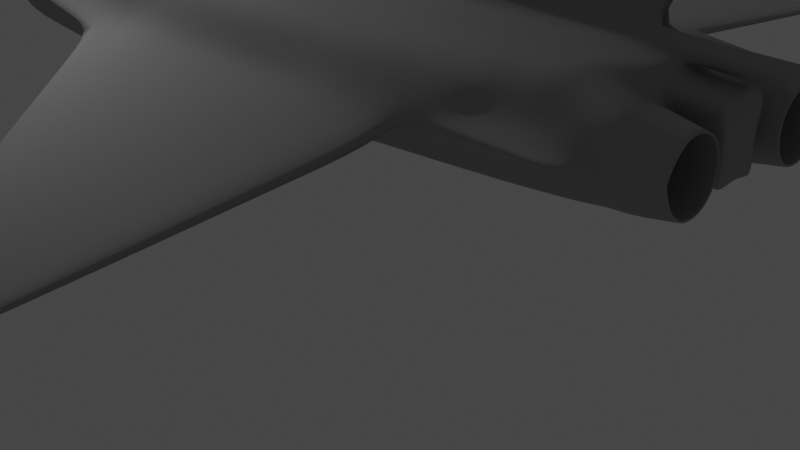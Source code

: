 # Source: rafale.blend  (saved by Blender 2.80.40; exported with 4.5.12 LTS)
import bpy
from mathutils import Matrix  # noqa: F401  (used for matrix-valued properties, if any)

bpy.ops.wm.read_factory_settings(use_empty=True)
scene = bpy.context.scene
scene.name = 'Scene'

# ---- collections
col_collection = bpy.data.collections.new('Collection'); scene.collection.children.link(col_collection)

# ---- materials (node trees are filled in below, after node groups)
mat_fuselage = bpy.data.materials.new('Fuselage')
mat_fuselage.use_transparent_shadow = False
mat_fuselage.roughness = 0.25

# ---- material node trees
mat_fuselage.use_nodes = True; mat_fuselage.node_tree.nodes.clear()
_N = mat_fuselage.node_tree.nodes; _L = mat_fuselage.node_tree.links
n0 = _N.new('ShaderNodeOutputMaterial'); n0.name = 'Material Output'; n0.location = (300, 300)
n1 = _N.new('ShaderNodeBsdfPrincipled'); n1.name = 'Principled BSDF'; n1.location = (10, 300)
n1.distribution = 'GGX'
n1.subsurface_method = 'BURLEY'
n1.inputs[0].default_value = (0.3424, 0.3424, 0.3424, 1.0)
n1.inputs[2].default_value = 0.8
n1.inputs[3].default_value = 1.45
_L.new(n1.outputs[0], n0.inputs[0])
n0.is_active_output = True

# ---- world
world_world = bpy.data.worlds.new('World'); scene.world = world_world
world_world.use_nodes = True; world_world.node_tree.nodes.clear()
_N = world_world.node_tree.nodes; _L = world_world.node_tree.links
n0 = _N.new('ShaderNodeOutputWorld'); n0.name = 'World Output'; n0.location = (300, 300)
n1 = _N.new('ShaderNodeBackground'); n1.name = 'Background'; n1.location = (10, 300)
n1.inputs[0].default_value = (0.05088, 0.05088, 0.05088, 1.0)
_L.new(n1.outputs[0], n0.inputs[0])
n0.is_active_output = True
world_world.color = (0.05088, 0.05088, 0.05088)
world_world.use_sun_shadow = False
world_world.sun_shadow_jitter_overblur = 0.0

# ---- cameras
cam_camera = bpy.data.cameras.new('Camera')
cam_camera.clip_end = 100.0
cam_camera.ortho_scale = 7.314
cam_camera.dof.focus_distance = 0.0
cam_camera.dof.aperture_fstop = 128.0

# ---- lights
light_light = bpy.data.lights.new('Light', 'POINT')
light_light.transmission_factor = 0.0
light_light.cutoff_distance = 30.0
light_light.energy = 1000.0
light_light.shadow_buffer_clip_start = 1.001
light_light.shadow_soft_size = 0.1
light_light.shadow_maximum_resolution = 0.006
light_light.use_absolute_resolution = True

# ---- meshes
me_circle_005 = bpy.data.meshes.new('Circle.005')
me_circle_005.from_pydata([(0.0, 1.0, 0.0), (-0.3827, 0.9239, 0.0), (-0.7071, 0.7071, 0.0), (-0.9239, 0.3827, 0.0), (-1.0, 0.0, 0.0), (1.0, 0.0, 0.0), (0.9239, 0.3827, 0.0), (0.7071, 0.7071, 0.0), (0.3827, 0.9239, 0.0), (0.2621, 0.04859, -4.121), (0.2435, 0.04489, -4.121), (0.2278, 0.03436, -4.121), (0.2172, 0.01859, -4.121), (0.2135, 0.0, -4.121), (0.3107, 0.0, -4.121), (0.307, 0.01859, -4.121), (0.2965, 0.03436, -4.121), (0.2807, 0.04489, -4.121), (0.4486, 0.0, -3.297), (0.5864, 0.0, -2.473), (0.7243, 0.0, -1.648), (0.8621, 0.0, -0.8242), (-0.7573, 0.0, -0.8242), (-0.5146, 0.0, -1.648), (-0.2719, 0.0, -2.473), (-0.02916, 0.0, -3.297), (0.4304, 0.09141, -3.297), (0.5538, 0.1642, -2.473), (0.6771, 0.237, -1.648), (0.8005, 0.3099, -0.8242), (0.3786, 0.1689, -3.297), (0.4607, 0.3035, -2.473), (0.5429, 0.438, -1.648), (0.625, 0.5726, -0.8242), (0.3011, 0.2207, -3.297), (0.3215, 0.3965, -2.473), (0.3419, 0.5723, -1.648), (0.3623, 0.7481, -0.8242), (0.05243, 0.8097, -0.8242), (0.1049, 0.6194, -1.648), (0.1573, 0.4292, -2.473), (0.2097, 0.2389, -3.297), (0.1183, 0.2207, -3.297), (-0.006948, 0.3965, -2.473), (-0.1322, 0.5723, -1.648), (-0.2574, 0.7481, -0.8242), (0.0408, 0.1689, -3.297), (-0.1462, 0.3035, -2.473), (-0.3332, 0.438, -1.648), (-0.5201, 0.5726, -0.8242), (-0.01098, 0.09141, -3.297), (-0.2392, 0.1642, -2.473), (-0.4674, 0.237, -1.648), (-0.6957, 0.3099, -0.8242), (-0.03892, 1.255, 1.563), (-0.5193, 1.16, 1.563), (-0.9265, 0.8876, 1.563), (-1.199, 0.4803, 1.563), (-1.294, 0.0, 1.563), (1.216, 0.0, 1.563), (1.121, 0.4803, 1.563), (0.8486, 0.8876, 1.563), (0.4414, 1.16, 1.563), (-0.01347, 2.334, 7.062), (-0.5356, 2.778, 7.098), (-1.084, 1.697, 7.265), (-1.356, 1.319, 7.13), (1.706, 0.0, 6.949), (1.176, 0.9358, 6.979), (0.7054, 1.264, 7.009), (0.2507, 1.813, 7.04), (1.198, 0.4974, 2.533), (1.302, 0.0, 2.531), (0.9134, 0.9194, 2.539), (0.4845, 1.198, 2.548), (-0.5631, 1.444, 2.581), (-0.08532, 1.455, 2.564), (-0.9473, 1.007, 2.579), (-1.358, 0.6718, 2.552), (-1.59, 0.0, 2.459), (1.355, 0.4797, 5.11), (1.061, 0.9127, 5.121), (0.616, 1.196, 5.137), (-0.5731, 1.926, 5.149), (-0.9949, 1.304, 5.165), (-1.277, 1.027, 5.171), (1.597, 0.0, 5.099), (-0.005557, 1.79, 5.151), (-0.8113, 2.255, 7.249), (-0.3123, 2.597, 7.082), (0.08446, 2.493, 9.679), (-0.8277, 3.543, 9.885), (-1.223, 1.971, 9.624), (-1.383, 1.319, 9.481), (1.933, 0.0, 9.286), (1.321, 0.9399, 9.321), (0.8845, 1.288, 9.349), (0.4366, 1.817, 9.379), (-0.9112, 2.687, 9.853), (-0.4035, 3.543, 9.858), (-1.317, 1.371, 12.89), (-2.818, 0.0, 14.12), (-2.219, 0.8622, 13.59), (-1.757, 1.087, 13.31), (-2.621, 0.5709, 13.91), (-2.344, 0.0, 15.96), (-1.795, 0.0, 17.98), (-1.272, 0.0, 20.75), (-1.087, 0.0, 23.28), (-1.327, 0.0, 25.2), (-1.817, 0.0, 27.01), (-2.259, 0.0, 27.86), (-4.178, 0.0, 31.05), (-4.827, 0.0, 32.03), (-5.905, 0.0, 33.83), (-7.438, 0.0, 36.28), (-7.651, 0.0, 36.74), (-7.62, 0.0, 37.31), (-6.93, 0.0, 38.78), (-5.871, 0.0, 38.13), (-5.918, 0.0, 37.42), (-1.176, 1.16, 15.9), (-1.086, 0.7892, 17.93), (-0.9942, 0.5476, 19.03), (-0.8053, 0.4548, 20.7), (-0.4727, 0.4553, 25.29), (-0.3861, 0.4553, 26.9), (-1.813, 0.855, 15.87), (-1.447, 1.006, 15.85), (-2.232, 0.5175, 15.93), (-1.507, 0.4715, 17.95), (-1.3, 0.613, 17.95), (-1.693, 0.2736, 17.98), (-1.34, 0.3918, 19.04), (-1.186, 0.4898, 19.04), (-1.477, 0.2242, 19.05), (-1.561, 0.0, 19.09), (-1.119, 0.2954, 20.73), (-0.9304, 0.407, 20.73), (-1.219, 0.1141, 20.74), (-0.9298, 0.2954, 23.27), (-0.7411, 0.407, 23.26), (-1.029, 0.1141, 23.28), (-0.6679, 0.4551, 23.26), (-0.9872, 0.1806, 25.29), (-0.8334, 0.2755, 26.94), (-0.6275, 0.2352, 30.78), (-0.5722, 0.2075, 31.81), (-0.5346, 0.1056, 32.69), (-0.8213, 0.2883, 25.29), (-0.6326, 0.3999, 25.29), (-0.6783, 0.3289, 26.93), (-0.5446, 0.4027, 26.93), (-0.1079, 0.7477, 30.86), (-0.4727, 0.3148, 30.77), (-0.339, 0.3885, 30.76), (-0.07785, 0.7477, 31.86), (-0.4174, 0.3148, 31.8), (-0.2838, 0.3885, 31.79), (-1.164, 0.2396, 26.95), (-4.353, 0.1905, 32.26), (-1.396, 0.318, 27.82), (-3.74, 0.1905, 31.28), (-5.858, 0.1141, 34.47), (-7.268, 0.1023, 36.41), (-7.492, 0.1023, 36.76), (-0.7875, 0.2727, 27.79), (-1.491, 0.0, 25.91), (-1.199, 0.2086, 26.01), (-5.976, 0.1056, 36.5), (-7.463, 0.1023, 37.3), (-6.851, 0.1023, 38.56), (-5.887, 0.1023, 37.95), (-5.964, 0.1023, 36.71), (-5.919, 0.1023, 37.37), (-0.675, 0.1023, 33.09), (-0.5661, 0.0745, 33.08), (-0.454, 0.1023, 34.11), (-5.966, 0.0, 36.7), (-0.03021, 0.7477, 32.74), (-0.3698, 0.3148, 32.68), (-0.2133, 0.4191, 32.67), (0.04716, 0.7477, 34.08), (-0.2881, 0.3148, 34.1), (-0.05648, 0.2794, 34.1), (0.9163, 5.27, 17.61), (0.8121, 5.27, 20.58), (0.8978, 5.27, 23.26), (1.067, 5.27, 25.94), (1.354, 5.271, 29.77), (1.225, 5.27, 19.11), (1.457, 5.27, 21.3), (1.621, 5.27, 23.44), (1.684, 5.27, 25.53), (1.691, 5.27, 27.79), (1.667, 5.27, 29.77), (2.216, 14.53, 26.93), (2.149, 14.53, 27.58), (2.158, 14.53, 28.17), (2.199, 14.53, 28.75), (2.275, 14.53, 29.59), (2.321, 14.53, 27.26), (2.391, 14.53, 27.73), (2.435, 14.53, 28.2), (2.441, 14.53, 28.66), (2.423, 14.53, 29.15), (2.396, 14.53, 29.58), (1.179, 7.109, 19.47), (1.442, 8.947, 21.34), (1.705, 10.79, 23.2), (1.967, 12.62, 25.07), (2.114, 12.62, 25.63), (1.891, 10.79, 24.0), (1.669, 8.947, 22.37), (1.447, 7.109, 20.74), (1.153, 7.109, 24.24), (1.408, 8.947, 25.23), (1.662, 10.79, 26.21), (1.917, 12.62, 27.19), (1.893, 12.62, 26.18), (1.623, 10.79, 24.78), (1.353, 8.947, 23.38), (1.082, 7.109, 21.98), (1.838, 7.109, 26.15), (1.992, 8.947, 26.78), (2.146, 10.79, 27.4), (2.3, 12.62, 28.03), (2.288, 12.62, 28.88), (2.139, 10.79, 28.61), (1.99, 8.947, 28.34), (1.84, 7.109, 28.07), (2.216, 12.62, 26.45), (2.026, 10.79, 25.16), (1.836, 8.947, 23.87), (1.647, 7.109, 22.58), (1.296, 7.109, 26.5), (1.525, 8.947, 27.06), (1.755, 10.79, 27.62), (1.984, 12.62, 28.19), (2.261, 12.62, 29.62), (2.113, 10.79, 29.66), (1.964, 8.947, 29.69), (1.815, 7.109, 29.73), (2.283, 12.62, 27.25), (2.118, 10.79, 26.3), (1.952, 8.947, 25.35), (1.786, 7.109, 24.39), (1.541, 7.109, 29.73), (1.728, 8.947, 29.7), (1.915, 10.79, 29.66), (2.102, 12.62, 29.62), (-0.7868, 3.653, 12.57), (-1.057, 2.33, 12.78), (-0.9743, 2.865, 12.79), (-0.5763, 3.616, 15.39), (-1.085, 2.402, 15.43), (-0.8381, 3.046, 15.41), (-0.5083, 3.616, 17.89), (-1.017, 1.844, 17.93), (-0.8874, 2.753, 17.92), (-0.3582, 3.586, 20.69), (-0.7365, 1.814, 20.7), (-0.6065, 2.722, 20.69), (-0.9035, 1.832, 19.05), (-0.7735, 2.74, 19.04), (-0.4475, 3.604, 19.03), (-0.1234, 3.586, 25.26), (-0.3831, 1.814, 25.28), (-0.2531, 2.722, 25.27), (-0.5391, 1.814, 23.26), (-0.4091, 2.722, 23.25), (-0.227, 3.586, 23.24), (-0.009197, 3.555, 26.86), (-0.269, 1.783, 26.88), (-0.139, 2.692, 26.87), (0.1873, 3.295, 30.81), (-0.1355, 1.399, 30.64), (-0.09112, 2.337, 30.56), (0.3035, 3.092, 31.66), (-0.09087, 1.399, 31.65), (-0.04646, 2.337, 31.57), (0.3672, 2.955, 32.51), (-0.05383, 1.399, 32.51), (-0.03958, 2.263, 32.43), (0.4039, 2.702, 33.18), (-0.04098, 1.399, 32.93), (0.008299, 2.132, 32.9), (0.4862, 4.41, 20.65), (0.7229, 4.474, 23.19), (0.871, 4.347, 25.95), (1.185, 5.27, 27.51), (2.23, 14.53, 29.09), (1.397, 7.109, 27.83), (1.609, 8.947, 28.14), (1.821, 10.79, 28.46), (2.033, 12.62, 28.78), (0.8679, 4.383, 27.53), (1.04, 4.192, 29.83), (2.451, 0.0, 17.37), (1.276, 4.659, 19.1), (1.573, 4.192, 19.09), (2.158, 3.75, 19.06), (2.667, 3.3, 19.03), (2.947, 2.323, 19.01), (2.706, 0.9683, 19.03), (2.557, 0.2156, 19.04), (1.199, 4.659, 17.53), (1.496, 4.192, 17.51), (2.082, 3.75, 17.48), (2.591, 3.3, 17.45), (2.871, 2.323, 17.44), (2.63, 0.9683, 17.45), (2.48, 0.2156, 17.46), (1.053, 4.524, 15.33), (1.35, 4.192, 15.32), (1.936, 3.75, 15.29), (2.445, 3.3, 15.26), (2.725, 2.323, 15.24), (2.484, 0.9683, 15.26), (2.334, 0.2156, 15.27), (0.9783, 4.019, 12.72), (1.145, 3.882, 12.74), (1.704, 3.69, 12.71), (2.173, 3.249, 12.68), (2.489, 2.323, 12.66), (2.256, 0.9683, 12.68), (2.143, 0.2156, 12.68), (0.8064, 3.642, 10.47), (0.9625, 3.636, 10.46), (1.437, 3.588, 10.43), (1.925, 3.164, 10.41), (2.436, 2.323, 10.38), (2.459, 0.9683, 10.39), (2.368, 0.8026, 10.48), (0.8406, 3.391, 10.26), (0.9721, 3.378, 10.25), (1.298, 3.317, 10.23), (1.762, 3.019, 10.21), (2.245, 2.323, 10.19), (2.082, 1.062, 10.2), (2.009, 0.8378, 10.44), (0.863, 5.27, 19.13), (2.182, 14.53, 27.27), (1.13, 7.109, 20.76), (1.396, 8.947, 22.38), (1.663, 10.79, 24.01), (1.929, 12.62, 25.64), (0.5492, 4.312, 19.15), (0.4472, 4.243, 17.63), (0.7944, 4.786, 15.33), (0.6544, 4.184, 12.72), (0.6062, 3.665, 10.48), (0.7074, 3.401, 10.27), (0.3249, 4.06, 15.35), (0.1827, 3.769, 12.7), (2.314, 0.0, 15.23), (2.151, 0.0, 12.68), (0.2651, 3.652, 10.5), (0.3911, 3.443, 10.28), (0.1275, 3.231, 10.29), (0.03574, 3.534, 10.51), (0.005436, 3.536, 12.74), (-0.01995, 3.583, 14.84), (2.962, 1.627, 19.01), (2.885, 1.627, 17.44), (2.739, 1.627, 15.24), (2.508, 1.627, 12.66), (2.46, 1.627, 10.38), (2.268, 1.627, 10.19), (1.646, 1.325, 10.22), (1.137, 1.602, 10.25), (0.7261, 1.956, 10.27), (0.5022, 2.474, 10.28), (1.58, 1.186, 10.23), (1.08, 1.492, 10.25), (0.6386, 1.899, 10.28), (0.4124, 2.438, 10.29), (0.05303, 3.199, 10.31), (-0.01009, 3.323, 10.52), (2.398, 0.9193, 9.911), (2.307, 0.7535, 10.01), (2.266, 1.013, 9.721), (2.197, 0.887, 9.725), (0.1513, 3.182, 9.82), (1.67, 1.276, 9.753), (1.161, 1.553, 9.78), (0.7499, 1.906, 9.802), (0.526, 2.425, 9.814), (1.604, 1.137, 9.757), (1.104, 1.443, 9.783), (0.6624, 1.85, 9.807), (0.4362, 2.388, 9.819), (0.07684, 3.15, 9.839), (0.9024, 3.391, 11.41), (1.034, 3.378, 11.4), (1.36, 3.317, 11.39), (1.823, 3.019, 11.36), (2.306, 2.323, 11.33), (2.143, 1.062, 11.34), (0.7681, 3.401, 11.4), (0.4513, 3.443, 11.41), (0.1888, 3.231, 11.43), (2.329, 1.627, 11.33), (1.707, 1.325, 11.37), (1.198, 1.602, 11.39), (0.7875, 1.956, 11.42), (0.5635, 2.474, 11.43), (0.959, 3.391, 12.47), (1.09, 3.378, 12.46), (1.416, 3.317, 12.44), (1.88, 3.019, 12.42), (2.363, 2.323, 12.39), (2.2, 1.062, 12.4), (0.8247, 3.401, 12.45), (0.508, 3.443, 12.46), (0.2454, 3.231, 12.49), (2.386, 1.627, 12.39), (1.764, 1.325, 12.42), (1.255, 1.602, 12.45), (0.8441, 1.956, 12.47), (0.6201, 2.474, 12.48), (1.84, 0.8014, 12.32), (1.283, 1.333, 12.61), (0.964, 1.492, 12.66), (0.5663, 1.877, 12.61), (0.2966, 2.438, 12.69), (-0.06272, 3.199, 12.71), (0.5135, 1.884, 15.13), (0.2655, 2.488, 15.06), (0.6665, 1.899, 15.06), (0.4403, 2.438, 15.07), (0.02466, 3.235, 14.68), (-0.06716, 3.373, 12.72), (0.02266, 3.376, 14.6), (0.2696, 2.239, 12.74), (1.426, 0.7931, 12.66), (0.99, 1.141, 12.68), (0.542, 1.67, 12.72), (-0.3301, 3.653, 12.6), (-0.08055, 3.292, 14.83), (1.817, 0.0, 8.088), (1.911, 0.2144, 9.288), (1.67, 0.3276, 8.785), (1.524, 0.9454, 12.38), (1.31, 4.222, 29.79), (1.797, 3.728, 29.85), (2.179, 3.226, 29.79), (2.711, 2.838, 29.68), (2.958, 1.993, 29.66), (2.738, 0.8202, 29.67), (2.619, 0.3242, 29.68), (2.966, 1.39, 29.66), (2.674, 3.207, 21.16), (2.681, 3.115, 23.29), (2.688, 3.023, 25.42), (2.695, 2.931, 27.54), (2.945, 2.059, 27.53), (2.946, 2.125, 25.4), (2.946, 2.191, 23.27), (2.947, 2.257, 21.14), (1.618, 4.099, 21.24), (1.663, 4.006, 23.39), (1.708, 3.914, 25.54), (1.752, 3.821, 27.69), (2.171, 3.331, 27.64), (2.168, 3.436, 25.5), (2.165, 3.54, 23.35), (2.162, 3.645, 21.2), (2.958, 1.437, 27.53), (2.959, 1.485, 25.4), (2.96, 1.532, 23.27), (2.961, 1.579, 21.14), (2.73, 0.8498, 27.54), (2.724, 0.8795, 25.41), (2.718, 0.9091, 23.28), (2.712, 0.9387, 21.16), (1.321, 4.615, 21.24), (1.366, 4.571, 23.38), (1.41, 4.527, 25.52), (1.455, 4.483, 27.65), (2.636, 0.3242, 27.55), (2.624, 0.3128, 25.42), (2.57, 0.2156, 23.29), (2.563, 0.2156, 21.16), (0.6148, 1.26, 34.19), (0.5301, 2.791, 34.2), (0.3431, 1.737, 34.21), (0.3124, 2.284, 34.21), (0.8865, 3.551, 31.58), (0.9341, 3.474, 32.42), (1.023, 3.392, 33.28), (1.277, 3.291, 34.16), (1.143, 4.172, 31.56), (1.17, 4.171, 32.36), (1.216, 4.181, 33.12), (1.248, 4.181, 34.03), (0.8288, 3.611, 30.8), (1.068, 4.181, 30.67), (1.322, 4.183, 31.55), (1.357, 4.184, 32.35), (1.358, 4.181, 33.11), (1.393, 4.181, 34.03), (1.421, 3.286, 34.1), (1.916, 3.11, 34.11), (2.403, 2.797, 34.06), (2.686, 2.319, 34.02), (2.652, 1.38, 34.08), (2.701, 1.866, 33.97), (2.558, 0.0, 19.04), (2.649, 0.0, 29.65), (2.537, 0.0, 21.16), (2.594, 0.0, 23.28), (2.602, 0.0, 25.4), (2.669, 0.0, 27.53), (2.204, 1.012, 34.11), (1.642, 0.8575, 34.14), (1.076, 0.9458, 34.17), (2.955, 1.407, 31.02), (2.916, 1.538, 32.07), (2.833, 1.657, 33.09), (2.589, 0.9671, 33.08), (2.679, 0.9225, 32.06), (2.716, 0.8779, 31.02), (2.198, 3.112, 31.13), (2.184, 3.024, 32.16), (2.105, 3.045, 33.12), (2.642, 2.632, 33.09), (2.69, 2.686, 32.07), (2.716, 2.752, 31.03), (2.841, 2.187, 33.09), (2.901, 2.045, 32.07), (2.961, 1.967, 31.03), (1.713, 3.565, 31.29), (1.616, 3.489, 32.3), (1.545, 3.435, 33.18), (2.687, 0.0, 31.12), (2.693, 0.2963, 31.07), (2.621, 0.0, 32.01), (2.676, 0.284, 32.03), (2.492, 0.0, 33.01), (2.534, 0.3459, 32.92), (2.214, 0.0, 33.81), (2.371, 0.0, 33.76), (0.9033, 0.6739, 33.96), (1.489, 0.6093, 33.91), (2.265, 0.7708, 33.8), (2.44, 0.5268, 33.77), (1.28, 4.198, 30.67), (2.72, 0.8483, 30.33), (2.706, 2.796, 30.33), (2.953, 1.98, 30.33), (2.954, 1.398, 30.32), (2.182, 3.171, 30.44), (1.749, 3.649, 30.55), (2.66, 0.0, 30.36), (2.647, 0.3106, 30.35), (0.6811, 1.304, 34.41), (0.6016, 2.754, 34.41), (0.4234, 1.756, 34.42), (0.3945, 2.274, 34.42), (1.31, 3.225, 34.37), (1.549, 3.22, 34.36), (2.013, 3.05, 34.34), (2.475, 2.753, 34.31), (2.745, 2.301, 34.3), (2.614, 1.418, 34.3), (2.762, 1.877, 34.3), (2.189, 1.07, 34.33), (1.656, 0.9236, 34.35), (1.119, 1.007, 34.38), (0.8276, 1.116, 34.18), (0.8831, 1.168, 34.4), (0.4784, 0.8699, 34.05), (0.1523, 0.0, 34.08), (-0.6751, 0.0, 33.09), (-0.6054, 0.0, 33.09), (-0.4486, 0.0, 34.11), (2.007, 14.53, 27.59), (1.972, 14.53, 26.95), (2.46, 14.53, 26.92), (2.398, 14.53, 31.88), (1.99, 14.53, 27.28), (2.088, 14.53, 29.1), (2.114, 14.53, 29.6), (2.07, 14.53, 28.76), (2.038, 14.53, 28.18), (2.519, 14.53, 31.87), (2.237, 14.53, 31.89), (2.395, 14.53, 25.69), (1.906, 14.53, 25.72), (2.15, 14.53, 25.71), (2.725, 14.53, 31.86), (2.603, 14.53, 29.57), (2.58, 14.53, 29.14), (2.553, 14.53, 28.65), (2.529, 14.53, 28.2), (2.504, 14.53, 27.73), (2.478, 14.53, 27.25), (2.653, 14.53, 30.51), (2.165, 14.53, 30.53), (0.914, 1.438, 35.61), (0.8496, 2.611, 35.62), (0.7054, 1.804, 35.62), (0.682, 2.223, 35.62), (1.423, 2.993, 35.58), (1.617, 2.989, 35.57), (1.992, 2.851, 35.55), (2.366, 2.611, 35.53), (2.584, 2.245, 35.52), (2.479, 1.53, 35.53), (2.598, 1.902, 35.52), (2.135, 1.249, 35.55), (1.703, 1.13, 35.57), (1.269, 1.198, 35.59), (1.077, 1.328, 35.6), (0.9557, 1.472, 35.61), (0.895, 2.576, 35.61), (0.7593, 1.816, 35.62), (0.7373, 2.21, 35.62), (1.435, 2.935, 35.58), (1.617, 2.931, 35.57), (1.971, 2.802, 35.56), (2.323, 2.576, 35.54), (2.528, 2.231, 35.53), (2.429, 1.558, 35.53), (2.541, 1.908, 35.52), (2.105, 1.293, 35.55), (1.698, 1.181, 35.57), (1.29, 1.245, 35.59), (1.11, 1.368, 35.6), (0.8387, 1.472, 33.43), (0.778, 2.576, 33.43), (0.6423, 1.816, 33.44), (0.6203, 2.21, 33.44), (1.318, 2.935, 33.4), (1.5, 2.931, 33.39), (1.854, 2.802, 33.37), (2.206, 2.576, 33.35), (2.411, 2.231, 33.34), (2.312, 1.558, 33.35), (2.424, 1.908, 33.34), (1.988, 1.293, 33.37), (1.581, 1.181, 33.39), (1.173, 1.245, 33.41), (0.9926, 1.368, 33.42), (2.302, 0.0, 35.32), (1.853, 0.0, 35.34), (1.266, 0.0, 35.37), (1.283, 0.66, 35.37), (1.87, 0.5955, 35.34), (2.649, 0.7569, 35.3), (0.5675, 0.856, 35.41), (0.2407, 0.0, 35.43), (0.07059, 0.07856, 34.09), (0.1131, 0.0, 34.08), (0.09531, 0.2958, 36.4), (-0.1363, 0.3312, 36.41), (-0.3022, 0.1187, 36.42), (-0.1388, 0.0, 36.4), (0.1032, 0.0, 36.41), (-0.2968, 0.0, 36.42), (0.2224, 0.09496, 36.4), (0.2648, 0.0, 36.39), (2.446, 14.53, 30.52), (2.62, 0.7579, 35.19), (0.5609, 0.8571, 35.31), (0.2341, 0.0, 35.33), (1.255, 0.6611, 35.27), (1.842, 0.5965, 35.24), (2.296, 0.0, 35.21), (0.0921, 0.2955, 36.36), (-0.1395, 0.3308, 36.36), (0.2192, 0.09461, 36.35), (-0.3055, 0.1183, 36.37), (0.2616, 0.0, 36.34), (-0.3, 0.0, 36.37), (0.9051, 1.433, 35.57), (1.07, 1.322, 35.56), (2.37, 2.616, 35.49), (2.59, 2.247, 35.48), (2.604, 1.901, 35.47), (2.484, 1.526, 35.48), (0.6711, 2.225, 35.58), (0.8402, 2.617, 35.57), (0.6946, 1.802, 35.58), (1.263, 1.19, 35.55), (2.137, 1.242, 35.5), (1.701, 1.122, 35.52), (1.419, 3.002, 35.54), (1.614, 2.998, 35.53), (1.993, 2.859, 35.51), (2.525, 2.231, 35.46), (2.538, 1.908, 35.46), (0.7558, 1.816, 35.56), (0.7339, 2.21, 35.56), (2.425, 1.558, 35.47), (2.101, 1.293, 35.48), (0.9523, 1.472, 35.55), (1.695, 1.181, 35.51), (0.8916, 2.576, 35.55), (1.432, 2.935, 35.52), (1.286, 1.245, 35.53), (1.614, 2.931, 35.51), (1.967, 2.802, 35.49), (2.319, 2.576, 35.47), (1.106, 1.368, 35.54), (2.48, 2.231, 34.62), (0.7108, 1.816, 34.72), (2.38, 1.558, 34.63), (0.9072, 1.472, 34.71), (0.8466, 2.576, 34.71), (1.569, 2.931, 34.67), (2.493, 1.908, 34.62), (0.6888, 2.21, 34.72), (2.056, 1.293, 34.64), (1.65, 1.181, 34.67), (1.387, 2.935, 34.68), (1.241, 1.245, 34.69), (1.922, 2.802, 34.65), (2.274, 2.576, 34.63), (1.061, 1.368, 34.7), (2.206, 14.46, 26.86), (2.148, 14.46, 28.13), (2.435, 14.46, 28.63), (2.191, 14.46, 28.73), (2.268, 14.46, 29.59), (2.313, 14.46, 27.19), (2.139, 14.46, 27.53), (2.418, 14.46, 29.14), (2.384, 14.46, 27.68), (2.391, 14.46, 29.58), (2.429, 14.46, 28.16), (2.223, 14.46, 29.08), (2.172, 14.46, 27.2), (-7.406, 0.0, 36.23), (-7.239, 0.1025, 36.37), (-5.864, 0.1056, 36.42), (-5.855, 0.1023, 36.63), (-5.857, 0.0, 36.63), (-6.981, 0.0, 38.67), (-6.897, 0.1023, 38.47), (-5.89, 0.1023, 37.91), (-5.874, 0.0, 38.08), (2.326, 14.53, 30.52), (2.111, 14.53, 24.98), (1.867, 14.53, 24.99), (2.355, 14.53, 24.96), (2.46, 14.75, 26.92), (1.972, 14.75, 26.95), (2.007, 14.75, 27.59), (2.398, 14.75, 31.88), (1.99, 14.75, 27.28), (2.088, 14.75, 29.1), (2.114, 14.75, 29.6), (2.07, 14.75, 28.76), (2.038, 14.75, 28.18), (2.519, 14.75, 31.87), (2.237, 14.75, 31.89), (2.395, 14.75, 25.69), (1.906, 14.75, 25.72), (2.725, 14.75, 31.86), (2.603, 14.75, 29.57), (2.58, 14.75, 29.14), (2.553, 14.75, 28.65), (2.529, 14.75, 28.2), (2.504, 14.75, 27.73), (2.478, 14.75, 27.25), (2.653, 14.75, 30.51), (2.165, 14.75, 30.53), (2.111, 14.75, 24.98), (1.867, 14.75, 24.99), (2.355, 14.75, 24.96), (2.29, 14.75, 27.13), (2.162, 14.75, 27.14), (2.192, 14.75, 27.69), (2.433, 14.75, 31.4), (2.177, 14.75, 27.42), (2.262, 14.75, 29.0), (2.285, 14.75, 29.42), (2.246, 14.75, 28.7), (2.219, 14.75, 28.2), (2.464, 14.75, 31.4), (2.391, 14.75, 31.4), (2.233, 14.75, 26.07), (2.105, 14.75, 26.07), (2.518, 14.75, 31.4), (2.412, 14.75, 29.42), (2.393, 14.75, 29.05), (2.37, 14.75, 28.62), (2.349, 14.75, 28.23), (2.327, 14.75, 27.83), (2.305, 14.75, 27.41), (2.456, 14.75, 30.23), (2.328, 14.75, 30.23), (2.135, 14.75, 25.44), (2.071, 14.75, 25.45), (2.199, 14.75, 25.44), (-0.8034, 4.091, 10.33), (-0.3792, 4.091, 10.3), (-0.7868, 3.883, 12.56), (-0.3301, 3.883, 12.59), (-0.8239, 3.628, 9.953), (-0.3997, 3.628, 9.926), (-0.3301, 3.689, 12.59), (-0.7868, 3.689, 12.56), (-0.8055, 4.043, 10.29), (-0.3301, 3.863, 12.59), (-0.3813, 4.043, 10.26), (-0.7868, 3.863, 12.56), (1.311, 2.539, 12.44), (1.509, 2.007, 33.39), (-1.356, 1.319, 7.13), (-1.358, 0.6718, 2.552), (-1.59, 0.0, 2.459), (-1.277, 1.027, 5.171), (-1.383, 1.319, 9.481), (-1.317, 1.371, 12.89), (-2.818, 0.0, 14.12), (-2.219, 0.8622, 13.59), (-1.757, 1.087, 13.31), (-2.621, 0.5709, 13.91)], [], [(26, 18, 14, 15), (30, 26, 15, 16), (34, 30, 16, 17), (42, 41, 9, 10), (41, 34, 17, 9), (46, 42, 10, 11), (50, 46, 11, 12), (25, 50, 12, 13), (4, 3, 53, 22), (22, 53, 52, 23), (23, 52, 51, 24), (24, 51, 50, 25), (3, 2, 49, 53), (53, 49, 48, 52), (52, 48, 47, 51), (51, 47, 46, 50), (2, 1, 45, 49), (49, 45, 44, 48), (48, 44, 43, 47), (47, 43, 42, 46), (0, 8, 37, 38), (38, 37, 36, 39), (39, 36, 35, 40), (40, 35, 34, 41), (1, 0, 38, 45), (45, 38, 39, 44), (44, 39, 40, 43), (43, 40, 41, 42), (8, 7, 33, 37), (37, 33, 32, 36), (36, 32, 31, 35), (35, 31, 30, 34), (7, 6, 29, 33), (33, 29, 28, 32), (32, 28, 27, 31), (31, 27, 26, 30), (6, 5, 21, 29), (29, 21, 20, 28), (28, 20, 19, 27), (27, 19, 18, 26), (3, 4, 58, 57), (5, 6, 60, 59), (6, 7, 61, 60), (7, 8, 62, 61), (0, 1, 55, 54), (8, 0, 54, 62), (1, 2, 56, 55), (2, 3, 57, 56), (86, 80, 68, 67), (80, 81, 69, 68), (81, 82, 70, 69), (88, 64, 89, 83), (82, 87, 63, 70), (88, 83, 84, 65), (84, 85, 66, 65), (57, 58, 79, 78), (56, 57, 78, 77), (55, 56, 77, 75), (62, 54, 76, 74), (54, 55, 75, 76), (61, 62, 74, 73), (60, 61, 73, 71), (59, 60, 71, 72), (77, 78, 85, 84), (75, 77, 84, 83), (74, 76, 87, 82), (76, 75, 83, 87), (73, 74, 82, 81), (71, 73, 81, 80), (72, 71, 80, 86), (63, 87, 83, 89), (68, 69, 96, 95), (64, 88, 98, 91), (69, 70, 97, 96), (65, 66, 93, 92), (70, 63, 90, 97), (88, 65, 92, 98), (67, 68, 442, 440), (63, 89, 99, 90), (89, 64, 91, 99), (102, 104, 129, 127), (103, 102, 127, 128), (101, 105, 129, 104), (103, 128, 121, 100), (127, 129, 132, 130), (128, 127, 130, 131), (121, 128, 131, 122), (106, 132, 129, 105), (130, 132, 135, 133), (131, 130, 133, 134), (106, 136, 135, 132), (122, 131, 134, 123), (133, 135, 139, 137), (134, 133, 137, 138), (123, 134, 138, 124), (107, 139, 135, 136), (137, 139, 142, 140), (138, 137, 140, 141), (124, 138, 141, 143), (108, 142, 139, 107), (141, 140, 149, 150), (143, 141, 150, 125), (140, 142, 144, 149), (150, 149, 151, 152), (126, 125, 150, 152), (145, 151, 149, 144), (126, 152, 155, 153), (152, 151, 154, 155), (146, 154, 151, 145, 166), (153, 155, 158, 156), (155, 154, 157, 158), (147, 157, 154, 146), (110, 111, 161, 159), (109, 144, 142, 108), (167, 168, 144, 109), (112, 162, 161, 111), (113, 160, 162, 112), (114, 163, 160, 113), (734, 735, 163, 114), (116, 165, 164, 115), (161, 166, 145, 159), (146, 166, 161, 162), (110, 159, 168, 167), (145, 144, 168, 159), (147, 146, 162, 160), (148, 147, 160, 163), (735, 736, 148, 163), (117, 170, 165, 116), (739, 740, 170, 117), (119, 172, 171, 118), (165, 173, 169, 164), (170, 174, 173, 165), (740, 171, 172, 741), (736, 169, 173, 737), (176, 177, 148, 175), (742, 120, 174, 741), (156, 158, 181, 179), (158, 157, 180, 181), (148, 180, 157, 147), (179, 181, 184, 182), (181, 180, 183, 184), (177, 183, 180, 148), (726, 721, 196, 201), (727, 722, 198, 197), (728, 723, 204, 205), (729, 726, 201, 202), (722, 724, 199, 198), (730, 728, 205, 206), (731, 729, 202, 203), (732, 725, 200, 291), (725, 730, 206, 200), (733, 727, 197, 342), (723, 731, 203, 204), (193, 192, 246, 223), (223, 246, 245, 224), (224, 245, 244, 225), (225, 244, 243, 226), (341, 186, 222, 343), (343, 222, 221, 344), (344, 221, 220, 345), (345, 220, 219, 346), (189, 195, 242, 247), (247, 242, 241, 248), (248, 241, 240, 249), (249, 240, 239, 250), (290, 189, 247, 292), (292, 247, 248, 293), (293, 248, 249, 294), (294, 249, 250, 295), (192, 191, 234, 246), (246, 234, 233, 245), (245, 233, 232, 244), (244, 232, 231, 243), (195, 194, 230, 242), (242, 230, 229, 241), (241, 229, 228, 240), (240, 228, 227, 239), (187, 188, 235, 215), (215, 235, 236, 216), (216, 236, 237, 217), (217, 237, 238, 218), (191, 190, 214, 234), (234, 214, 213, 233), (233, 213, 212, 232), (232, 212, 211, 231), (194, 193, 223, 230), (230, 223, 224, 229), (229, 224, 225, 228), (228, 225, 226, 227), (186, 187, 215, 222), (222, 215, 216, 221), (221, 216, 217, 220), (220, 217, 218, 219), (190, 185, 207, 214), (214, 207, 208, 213), (213, 208, 209, 212), (212, 209, 210, 211), (98, 92, 252, 253), (91, 98, 253, 251), (92, 93, 100, 252), (253, 252, 255, 256), (251, 253, 256, 254), (121, 255, 252, 100), (256, 255, 258, 259), (254, 256, 259, 257), (122, 258, 255, 121), (264, 263, 261, 262), (265, 264, 262, 260), (257, 259, 264, 265), (259, 258, 263, 264), (123, 263, 258, 122), (124, 261, 263, 123), (270, 269, 267, 268), (271, 270, 268, 266), (260, 262, 270, 271), (262, 261, 269, 270), (143, 269, 261, 124), (125, 267, 269, 143), (268, 267, 273, 274), (266, 268, 274, 272), (126, 273, 267, 125), (274, 273, 276, 277), (272, 274, 277, 275), (153, 276, 273, 126), (277, 276, 279, 280), (275, 277, 280, 278), (156, 279, 276, 153), (280, 279, 282, 283), (278, 280, 283, 281), (283, 282, 285, 286), (281, 283, 286, 284), (179, 282, 279, 156), (182, 285, 282, 179), (187, 186, 287, 288), (271, 288, 287, 260), (188, 187, 288, 289), (266, 289, 288, 271), (237, 294, 295, 238), (236, 293, 294, 237), (235, 292, 293, 236), (188, 290, 292, 235), (724, 732, 291, 199), (266, 272, 296, 289), (289, 296, 290, 188), (189, 290, 296, 297), (275, 297, 296, 272), (508, 298, 312, 305), (363, 304, 311, 364), (301, 302, 309, 308), (299, 300, 307, 306), (304, 305, 312, 311), (302, 303, 310, 309), (300, 301, 308, 307), (190, 299, 306, 185), (307, 308, 315, 314), (364, 311, 318, 365), (308, 309, 316, 315), (306, 307, 314, 313), (311, 312, 319, 318), (309, 310, 317, 316), (365, 318, 325, 366), (315, 316, 323, 322), (313, 314, 321, 320), (318, 319, 326, 325), (316, 317, 324, 323), (314, 315, 322, 321), (366, 325, 332, 367), (322, 323, 330, 329), (320, 321, 328, 327), (333, 332, 325, 421), (323, 324, 331, 330), (321, 322, 329, 328), (367, 332, 339, 368), (329, 330, 337, 336), (327, 328, 335, 334), (374, 375, 390, 389), (330, 331, 338, 337), (328, 329, 336, 335), (209, 345, 346, 210), (208, 344, 345, 209), (207, 343, 344, 208), (185, 341, 343, 207), (721, 733, 342, 196), (265, 260, 287, 347), (341, 347, 287, 186), (257, 265, 347, 348), (185, 348, 347, 341), (349, 185, 306, 313), (350, 349, 313, 320), (351, 350, 320, 327), (352, 351, 327, 334), (254, 257, 348, 353), (352, 358, 357, 351), (348, 185, 349, 353), (350, 354, 353, 349), (312, 298, 355, 319), (319, 355, 356, 326), (351, 357, 354, 350), (360, 357, 358, 359), (361, 354, 357, 360), (362, 353, 354, 361), (331, 367, 368, 338), (324, 366, 367, 331), (317, 365, 366, 324), (310, 364, 365, 317), (303, 363, 364, 310), (370, 369, 384, 385), (369, 339, 381, 384), (377, 359, 383, 392), (373, 374, 389, 388), (376, 377, 392, 391), (360, 359, 377, 378), (379, 380, 382, 381), (382, 388, 384, 381), (385, 384, 388, 389), (386, 385, 389, 390), (387, 386, 390, 391), (392, 383, 387, 391), (371, 370, 385, 386), (333, 340, 382, 380), (372, 371, 386, 387), (339, 332, 379, 381), (375, 376, 391, 390), (359, 372, 387, 383), (332, 333, 380, 379), (340, 373, 388, 382), (334, 335, 394, 393), (352, 334, 393, 399), (335, 336, 395, 394), (336, 337, 396, 395), (339, 369, 403, 398), (337, 338, 397, 396), (369, 370, 404, 403), (338, 368, 402, 397), (368, 339, 398, 402), (370, 371, 405, 404), (371, 372, 406, 405), (358, 352, 399, 400), (372, 359, 401, 406), (359, 358, 400, 401), (405, 406, 420, 419), (399, 393, 407, 413), (406, 401, 415, 420), (400, 399, 413, 414), (401, 400, 414, 415), (393, 394, 408, 407), (397, 402, 416, 411), (394, 395, 409, 408), (398, 403, 417, 412), (395, 396, 410, 409), (403, 404, 418, 417), (396, 397, 411, 410), (404, 405, 419, 418), (402, 398, 412, 416), (374, 373, 422, 423), (377, 376, 425, 426), (376, 375, 424, 425), (375, 374, 423, 424), (340, 443, 422, 373), (426, 425, 430, 431), (428, 439, 431, 430), (443, 421, 435, 436), (425, 424, 429, 430), (423, 436, 437, 424), (432, 426, 431, 433), (361, 432, 433, 362), (361, 360, 378, 432), (377, 426, 432, 378), (97, 90, 434, 437), (95, 96, 436, 435), (90, 99, 438, 434), (96, 97, 437, 436), (807, 805, 797, 798), (439, 438, 251, 254), (254, 353, 362, 439), (431, 439, 362, 433), (95, 435, 326, 441), (440, 442, 441, 94), (442, 68, 95, 441), (94, 441, 326, 356), (443, 340, 333, 421), (325, 326, 435, 421), (443, 436, 423, 422), (428, 434, 438, 439), (428, 430, 429, 427), (427, 437, 434, 428), (424, 437, 427, 429), (456, 455, 447, 448), (464, 463, 445, 446), (468, 456, 448, 451), (472, 468, 451, 449), (455, 464, 446, 447), (463, 479, 444, 445), (480, 472, 449, 450), (305, 304, 475, 483), (483, 475, 474, 482), (482, 474, 473, 481), (481, 473, 472, 480), (300, 299, 476, 460), (460, 476, 477, 461), (461, 477, 478, 462), (462, 478, 479, 463), (302, 301, 467, 452), (452, 467, 466, 453), (453, 466, 465, 454), (454, 465, 464, 455), (304, 363, 471, 475), (475, 471, 470, 474), (474, 470, 469, 473), (473, 469, 468, 472), (363, 303, 459, 471), (471, 459, 458, 470), (470, 458, 457, 469), (469, 457, 456, 468), (301, 300, 460, 467), (467, 460, 461, 466), (466, 461, 462, 465), (465, 462, 463, 464), (303, 302, 452, 459), (459, 452, 453, 458), (458, 453, 454, 457), (457, 454, 455, 456), (191, 476, 299, 190), (192, 477, 476, 191), (193, 478, 477, 192), (194, 479, 478, 193), (195, 444, 479, 194), (195, 189, 297, 444), (285, 182, 484, 486), (286, 285, 486, 487), (284, 286, 487, 485), (284, 485, 491, 490), (281, 284, 490, 489), (278, 281, 489, 488), (490, 491, 495, 494), (489, 490, 494, 493), (488, 489, 493, 492), (275, 278, 488, 496), (297, 275, 496, 497), (492, 497, 496, 488), (520, 519, 507, 506), (526, 525, 503, 504), (529, 526, 504, 505), (525, 534, 502, 503), (519, 529, 505, 507), (483, 510, 508, 305), (482, 511, 510, 483), (481, 512, 511, 482), (480, 513, 512, 481), (509, 513, 480, 450), (551, 550, 531, 517), (517, 531, 530, 518), (518, 530, 529, 519), (552, 553, 532, 523), (523, 532, 533, 524), (524, 533, 534, 525), (550, 549, 528, 531), (531, 528, 527, 530), (530, 527, 526, 529), (549, 552, 523, 528), (528, 523, 524, 527), (527, 524, 525, 526), (548, 551, 517, 522), (522, 517, 518, 521), (521, 518, 519, 520), (499, 533, 532, 498), (500, 534, 533, 499), (501, 502, 534, 500), (553, 547, 498, 532), (491, 502, 501, 495), (495, 501, 500, 494), (494, 500, 499, 493), (493, 499, 498, 492), (555, 554, 509, 450), (555, 548, 522, 536), (538, 536, 522, 521), (538, 537, 535, 536), (538, 540, 539, 537), (520, 540, 538, 521), (669, 664, 650, 645), (668, 667, 648, 649), (546, 506, 514, 545), (542, 546, 545, 541), (514, 515, 544, 545), (515, 516, 543, 544), (539, 540, 546, 542), (506, 546, 540, 520), (450, 449, 548, 555), (536, 535, 554, 555), (445, 444, 547, 553), (449, 451, 551, 548), (447, 446, 552, 549), (448, 447, 549, 550), (446, 445, 553, 552), (451, 448, 550, 551), (492, 498, 547, 497), (444, 297, 497, 547), (485, 487, 559, 557), (503, 502, 561, 562), (487, 486, 558, 559), (514, 506, 565, 567), (504, 503, 562, 563), (486, 484, 556, 558), (515, 514, 567, 568), (505, 504, 563, 564), (491, 485, 557, 560), (516, 515, 568, 569), (506, 507, 566, 565), (502, 491, 560, 561), (507, 505, 564, 566), (570, 571, 556, 484), (572, 543, 516, 570), (665, 666, 652, 651), (184, 573, 572, 182), (182, 572, 570, 484), (516, 569, 571, 570), (573, 184, 653, 654), (178, 173, 174, 120), (737, 173, 178, 738), (176, 175, 574, 575), (177, 176, 575, 576), (198, 199, 584, 585), (197, 198, 585, 577), (291, 200, 583, 582), (342, 197, 577, 581), (199, 291, 582, 584), (196, 342, 581, 578), (203, 202, 596, 595), (204, 203, 595, 594), (206, 205, 593, 592), (201, 196, 579, 597), (588, 590, 744, 746), (202, 201, 597, 596), (205, 204, 594, 593), (196, 578, 589, 590), (579, 196, 590, 588), (590, 589, 745, 744), (206, 592, 598, 663), (743, 663, 586, 580), (663, 598, 591, 586), (583, 200, 743, 599), (200, 206, 663, 743), (677, 614, 600, 676), (679, 678, 607, 608), (681, 680, 610, 609), (683, 682, 603, 601), (680, 679, 608, 610), (682, 684, 602, 603), (685, 613, 614, 677), (686, 681, 609, 611), (684, 676, 600, 602), (687, 686, 611, 612), (688, 683, 601, 604), (685, 687, 612, 613), (690, 689, 605, 606), (689, 688, 604, 605), (678, 690, 606, 607), (610, 608, 623, 625), (603, 602, 617, 618), (611, 609, 624, 626), (602, 600, 615, 617), (612, 611, 626, 627), (604, 601, 616, 619), (613, 612, 627, 628), (606, 605, 620, 621), (605, 604, 619, 620), (607, 606, 621, 622), (614, 629, 615, 600), (608, 607, 622, 623), (613, 628, 629, 614), (609, 610, 625, 624), (601, 603, 618, 616), (712, 706, 638, 640), (713, 707, 632, 633), (714, 708, 639, 641), (707, 709, 630, 632), (715, 714, 641, 642), (716, 710, 631, 634), (717, 715, 642, 643), (718, 711, 635, 636), (711, 716, 634, 635), (719, 718, 636, 637), (720, 644, 630, 709), (706, 719, 637, 638), (717, 643, 644, 720), (708, 712, 640, 639), (710, 713, 633, 631), (649, 648, 647, 646), (650, 649, 646, 645), (652, 647, 648, 651), (667, 665, 651, 648), (664, 668, 649, 650), (670, 671, 656, 655), (672, 670, 655, 661), (674, 672, 661, 662), (661, 655, 659, 662), (658, 656, 657, 660), (659, 655, 656, 658), (671, 673, 657, 656), (673, 675, 660, 657), (545, 544, 668, 664), (543, 572, 665, 667), (572, 573, 666, 665), (544, 543, 667, 668), (541, 545, 664, 669), (177, 576, 675, 673), (183, 177, 673, 671), (654, 653, 672, 674), (653, 184, 670, 672), (184, 183, 671, 670), (563, 562, 690, 678), (561, 560, 688, 689), (562, 561, 689, 690), (569, 568, 687, 685), (560, 557, 683, 688), (568, 567, 686, 687), (558, 556, 676, 684), (567, 565, 681, 686), (569, 685, 677, 571), (559, 558, 684, 682), (566, 564, 679, 680), (557, 559, 682, 683), (565, 566, 680, 681), (564, 563, 678, 679), (571, 677, 676, 556), (616, 618, 694, 699), (624, 625, 692, 695), (628, 701, 705, 629), (623, 622, 704, 691), (629, 705, 697, 615), (622, 621, 703, 704), (620, 619, 700, 702), (621, 620, 702, 703), (628, 627, 698, 701), (619, 616, 699, 700), (627, 626, 696, 698), (617, 615, 697, 693), (626, 624, 695, 696), (618, 617, 693, 694), (625, 623, 691, 692), (699, 694, 713, 710), (695, 692, 712, 708), (701, 717, 720, 705), (691, 704, 719, 706), (705, 720, 709, 697), (704, 703, 718, 719), (702, 700, 716, 711), (703, 702, 711, 718), (701, 698, 715, 717), (700, 699, 710, 716), (698, 696, 714, 715), (693, 697, 709, 707), (696, 695, 708, 714), (694, 693, 707, 713), (692, 691, 706, 712), (210, 346, 733, 721), (238, 295, 732, 724), (226, 243, 731, 723), (346, 219, 727, 733), (250, 239, 730, 725), (295, 250, 725, 732), (243, 231, 729, 731), (239, 227, 728, 730), (218, 238, 724, 722), (231, 211, 726, 729), (227, 226, 723, 728), (219, 218, 722, 727), (211, 210, 721, 726), (175, 737, 738, 574), (148, 736, 737, 175), (164, 169, 736, 735), (115, 164, 735, 734), (119, 742, 741, 172), (170, 740, 741, 174), (118, 171, 740, 739), (599, 743, 580, 587), (586, 591, 760, 756), (745, 589, 759, 770), (579, 588, 758, 747), (589, 578, 748, 759), (597, 579, 747, 766), (577, 585, 755, 749), (583, 599, 768, 753), (584, 582, 752, 754), (580, 586, 756, 750), (595, 596, 765, 764), (578, 581, 751, 748), (582, 583, 753, 752), (593, 594, 763, 762), (585, 584, 754, 755), (591, 598, 767, 760), (581, 577, 749, 751), (596, 597, 766, 765), (592, 593, 762, 761), (588, 746, 771, 758), (746, 744, 769, 771), (599, 587, 757, 768), (744, 745, 770, 769), (598, 592, 761, 767), (587, 580, 750, 757), (594, 595, 764, 763), (761, 762, 787, 786), (749, 755, 780, 774), (756, 760, 785, 781), (752, 753, 778, 777), (769, 770, 795, 794), (748, 751, 776, 773), (753, 768, 793, 778), (754, 752, 777, 779), (763, 764, 789, 788), (768, 757, 782, 793), (758, 771, 796, 783), (766, 747, 772, 791), (747, 758, 783, 772), (770, 759, 784, 795), (767, 761, 786, 792), (755, 754, 779, 780), (764, 765, 790, 789), (750, 756, 781, 775), (765, 766, 791, 790), (762, 763, 788, 787), (759, 748, 773, 784), (771, 769, 794, 796), (760, 767, 792, 785), (751, 749, 774, 776), (757, 750, 775, 782), (798, 797, 799, 800), (808, 806, 800, 799), (805, 808, 799, 797), (806, 807, 798, 800), (438, 99, 802, 803), (91, 251, 804, 801), (251, 438, 803, 804), (99, 91, 801, 802), (803, 802, 807, 806), (801, 804, 808, 805), (804, 803, 806, 808), (802, 801, 805, 807), (413, 407, 809), (420, 415, 809), (414, 413, 809), (415, 414, 809), (407, 408, 809), (411, 416, 809), (408, 409, 809), (412, 417, 809), (409, 410, 809), (417, 418, 809), (410, 411, 809), (418, 419, 809), (416, 412, 809), (419, 420, 809), (632, 630, 810), (642, 641, 810), (634, 631, 810), (643, 642, 810), (636, 635, 810), (635, 634, 810), (637, 636, 810), (630, 644, 810), (638, 637, 810), (644, 643, 810), (639, 640, 810), (631, 633, 810), (640, 638, 810), (633, 632, 810), (641, 639, 810), (100, 93, 815, 816), (104, 102, 818, 820), (101, 104, 820, 817), (93, 66, 811, 815), (85, 78, 812, 814), (102, 103, 819, 818), (78, 79, 813, 812), (66, 85, 814, 811), (103, 100, 816, 819)])
me_circle_005.polygons.foreach_set('use_smooth', [True] * 776)
_uv = me_circle_005.uv_layers.new(name='UVMap')
_uv.uv.foreach_set('vector', [0.0, 0.0, 0.0, 0.0, 0.0, 0.0, 0.0, 0.0, 0.0, 0.0, 0.0, 0.0, 0.0, 0.0, 0.0, 0.0, 0.0, 0.0, 0.0, 0.0, 0.0, 0.0, 0.0, 0.0, 0.0, 0.0, 0.0, 0.0, 0.0, 0.0, 0.0, 0.0, 0.0, 0.0, 0.0, 0.0, 0.0, 0.0, 0.0, 0.0, 0.0, 0.0, 0.0, 0.0, 0.0, 0.0, 0.0, 0.0, 0.0, 0.0, 0.0, 0.0, 0.0, 0.0, 0.0, 0.0, 0.0, 0.0, 0.0, 0.0, 0.0, 0.0, 0.0, 0.0, 0.0, 0.0, 0.0, 0.0, 0.0, 0.0, 0.0, 0.0, 0.0, 0.0, 0.0, 0.0, 0.0, 0.0, 0.0, 0.0, 0.0, 0.0, 0.0, 0.0, 0.0, 0.0, 0.0, 0.0, 0.0, 0.0, 0.0, 0.0, 0.0, 0.0, 0.0, 0.0, 0.0, 0.0, 0.0, 0.0, 0.0, 0.0, 0.0, 0.0, 0.0, 0.0, 0.0, 0.0, 0.0, 0.0, 0.0, 0.0, 0.0, 0.0, 0.0, 0.0, 0.0, 0.0, 0.0, 0.0, 0.0, 0.0, 0.0, 0.0, 0.0, 0.0, 0.0, 0.0, 0.0, 0.0, 0.0, 0.0, 0.0, 0.0, 0.0, 0.0, 0.0, 0.0, 0.0, 0.0, 0.0, 0.0, 0.0, 0.0, 0.0, 0.0, 0.0, 0.0, 0.0, 0.0, 0.0, 0.0, 0.0, 0.0, 0.0, 0.0, 0.0, 0.0, 0.0, 0.0, 0.0, 0.0, 0.0, 0.0, 0.0, 0.0, 0.0, 0.0, 0.0, 0.0, 0.0, 0.0, 0.0, 0.0, 0.0, 0.0, 0.0, 0.0, 0.0, 0.0, 0.0, 0.0, 0.0, 0.0, 0.0, 0.0, 0.0, 0.0, 0.0, 0.0, 0.0, 0.0, 0.0, 0.0, 0.0, 0.0, 0.0, 0.0, 0.0, 0.0, 0.0, 0.0, 0.0, 0.0, 0.0, 0.0, 0.0, 0.0, 0.0, 0.0, 0.0, 0.0, 0.0, 0.0, 0.0, 0.0, 0.0, 0.0, 0.0, 0.0, 0.0, 0.0, 0.0, 0.0, 0.0, 0.0, 0.0, 0.0, 0.0, 0.0, 0.0, 0.0, 0.0, 0.0, 0.0, 0.0, 0.0, 0.0, 0.0, 0.0, 0.0, 0.0, 0.0, 0.0, 0.0, 0.0, 0.0, 0.0, 0.0, 0.0, 0.0, 0.0, 0.0, 0.0, 0.0, 0.0, 0.0, 0.0, 0.0, 0.0, 0.0, 0.0, 0.0, 0.0, 0.0, 0.0, 0.0, 0.0, 0.0, 0.0, 0.0, 0.0, 0.0, 0.0, 0.0, 0.0, 0.0, 0.0, 0.0, 0.0, 0.0, 0.0, 0.0, 0.0, 0.0, 0.0, 0.0, 0.0, 0.0, 0.0, 0.0, 0.0, 0.0, 0.0, 0.0, 0.0, 0.0, 0.0, 0.0, 0.0, 0.0, 0.0, 0.0, 0.0, 0.0, 0.0, 0.0, 0.0, 0.0, 0.0, 0.0, 0.0, 0.0, 0.0, 0.0, 0.0, 0.0, 0.0, 0.0, 0.0, 0.0, 0.0, 0.0, 0.0, 0.0, 0.0, 0.0, 0.0, 0.0, 0.0, 0.0, 0.0, 0.0, 0.0, 0.0, 0.0, 0.0, 0.0, 0.0, 0.0, 0.0, 0.0, 0.0, 0.0, 0.0, 0.0, 0.0, 0.0, 0.0, 0.0, 0.0, 0.0, 0.0, 0.0, 0.0, 0.0, 0.0, 0.0, 0.0, 0.0, 0.0, 0.0, 0.0, 0.0, 0.0, 0.0, 0.0, 0.0, 0.0, 0.0, 0.0, 0.0, 0.0, 0.0, 0.0, 0.0, 0.0, 0.0, 0.0, 0.0, 0.0, 0.0, 0.0, 0.0, 0.0, 0.0, 0.0, 0.0, 0.0, 0.0, 0.0, 0.0, 0.0, 0.0, 0.0, 0.0, 0.0, 0.0, 0.0, 0.0, 0.0, 0.0, 0.0, 0.0, 0.0, 0.0, 0.0, 0.0, 0.0, 0.0, 0.0, 0.0, 0.0, 0.0, 0.0, 0.0, 0.0, 0.0, 0.0, 0.0, 0.0, 0.0, 0.0, 0.0, 0.0, 0.0, 0.0, 0.0, 0.0, 0.0, 0.0, 0.0, 0.0, 0.0, 0.0, 0.0, 0.0, 0.0, 0.0, 0.0, 0.0, 0.0, 0.0, 0.0, 0.0, 0.0, 0.0, 0.0, 0.0, 0.0, 0.0, 0.0, 0.0, 0.0, 0.0, 0.0, 0.0, 0.0, 0.0, 0.0, 0.0, 0.0, 0.0, 0.0, 0.0, 0.0, 0.0, 0.0, 0.0, 0.0, 0.0, 0.0, 0.0, 0.0, 0.0, 0.0, 0.0, 0.0, 0.0, 0.0, 0.0, 0.0, 0.0, 0.0, 0.0, 0.0, 0.0, 0.0, 0.0, 0.0, 0.0, 0.0, 0.0, 0.0, 0.0, 0.0, 0.0, 0.0, 0.0, 0.0, 0.0, 0.0, 0.0, 0.0, 0.0, 0.0, 0.0, 0.0, 0.0, 0.0, 0.0, 0.0, 0.0, 0.0, 0.0, 0.0, 0.0, 0.0, 0.0, 0.0, 0.0, 0.0, 0.0, 0.0, 0.0, 0.0, 0.0, 0.0, 0.0, 0.0, 0.0, 0.0, 0.0, 0.0, 0.0, 0.0, 0.0, 0.0, 0.0, 0.0, 0.0, 0.0, 0.0, 0.0, 0.0, 0.0, 0.0, 0.0, 0.0, 0.0, 0.0, 0.0, 0.0, 0.0, 0.0, 0.0, 0.0, 0.0, 0.0, 0.0, 0.0, 0.0, 0.0, 0.0, 0.0, 0.0, 0.0, 0.0, 0.0, 0.0, 0.0, 0.0, 0.0, 0.0, 0.0, 0.0, 0.0, 0.0, 0.0, 0.0, 0.0, 0.0, 0.0, 0.0, 0.0, 0.0, 0.0, 0.0, 0.0, 0.0, 0.0, 0.0, 0.0, 0.0, 0.0, 0.0, 0.0, 0.0, 0.0, 0.0, 0.0, 0.0, 0.0, 0.0, 0.0, 0.0, 0.0, 0.0, 0.0, 0.0, 0.0, 0.0, 0.0, 0.0, 0.0, 0.0, 0.0, 0.0, 0.0, 0.0, 0.0, 0.0, 0.0, 0.0, 0.0, 0.0, 0.0, 0.0, 0.0, 0.0, 0.0, 0.0, 0.0, 0.0, 0.0, 0.0, 0.0, 0.0, 0.0, 0.0, 0.0, 0.0, 0.0, 0.0, 0.0, 0.0, 0.0, 0.0, 0.0, 0.0, 0.0, 0.0, 0.0, 0.0, 0.0, 0.0, 0.0, 0.0, 0.0, 0.0, 0.0, 0.0, 0.0, 0.0, 0.0, 0.0, 0.0, 0.0, 0.0, 0.0, 0.0, 0.0, 0.0, 0.0, 0.0, 0.0, 0.0, 0.0, 0.0, 0.0, 0.0, 0.0, 0.0, 0.0, 0.0, 0.0, 0.0, 0.0, 0.0, 0.0, 0.0, 0.0, 0.0, 0.0, 0.0, 0.0, 0.0, 0.0, 0.0, 0.0, 0.0, 0.0, 0.0, 0.0, 0.0, 0.0, 0.0, 0.0, 0.0, 0.0, 0.0, 0.0, 0.0, 0.0, 0.0, 0.0, 0.0, 0.0, 0.0, 0.0, 0.0, 0.0, 0.0, 0.0, 0.0, 0.0, 0.0, 0.0, 0.0, 0.0, 0.0, 0.0, 0.0, 0.0, 0.0, 0.0, 0.0, 0.0, 0.0, 0.0, 0.0, 0.0, 0.0, 0.0, 0.0, 0.0, 0.0, 0.0, 0.0, 0.0, 0.0, 0.0, 0.0, 0.0, 0.0, 0.0, 0.0, 0.0, 0.0, 0.0, 0.0, 0.0, 0.0, 0.0, 0.0, 0.0, 0.0, 0.0, 0.0, 0.0, 0.0, 0.0, 0.0, 0.0, 0.0, 0.0, 0.0, 0.0, 0.0, 0.0, 0.0, 0.0, 0.0, 0.0, 0.0, 0.0, 0.0, 0.0, 0.0, 0.0, 0.0, 0.0, 0.0, 0.0, 0.0, 0.0, 0.0, 0.0, 0.0, 0.0, 0.0, 0.0, 0.0, 0.0, 0.0, 0.0, 0.0, 0.0, 0.0, 0.0, 0.0, 0.0, 0.0, 0.0, 0.0, 0.0, 0.0, 0.0, 0.0, 0.0, 0.0, 0.0, 0.0, 0.0, 0.0, 0.0, 0.0, 0.0, 0.0, 0.0, 0.0, 0.0, 0.0, 0.0, 0.0, 0.0, 0.0, 0.0, 0.0, 0.0, 0.0, 0.0, 0.0, 0.0, 0.0, 0.0, 0.0, 0.0, 0.0, 0.0, 0.0, 0.0, 0.0, 0.0, 0.0, 0.0, 0.0, 0.0, 0.0, 0.0, 0.0, 0.0, 0.0, 0.0, 0.0, 0.0, 0.0, 0.0, 0.0, 0.0, 0.0, 0.0, 0.0, 0.0, 0.0, 0.0, 0.0, 0.0, 0.0, 0.0, 0.0, 0.0, 0.0, 0.0, 0.0, 0.0, 0.0, 0.0, 0.0, 0.0, 0.0, 0.0, 0.0, 0.0, 0.0, 0.0, 0.0, 0.0, 0.0, 0.0, 0.0, 0.0, 0.0, 0.0, 0.0, 0.0, 0.0, 0.0, 0.0, 0.0, 0.0, 0.0, 0.0, 0.0, 0.0, 0.0, 0.0, 0.0, 0.0, 0.0, 0.0, 0.0, 0.0, 0.0, 0.0, 0.0, 0.0, 0.0, 0.0, 0.0, 0.0, 0.0, 0.0, 0.0, 0.0, 0.0, 0.0, 0.0, 0.0, 0.0, 0.0, 0.0, 0.0, 0.0, 0.0, 0.0, 0.0, 0.0, 0.0, 0.0, 0.0, 0.0, 0.0, 0.0, 0.0, 0.0, 0.0, 0.0, 0.0, 0.0, 0.0, 0.0, 0.0, 0.0, 0.0, 0.0, 0.0, 0.0, 0.0, 0.0, 0.0, 0.0, 0.0, 0.0, 0.0, 0.0, 0.0, 0.0, 0.0, 0.0, 0.0, 0.0, 0.0, 0.0, 0.0, 0.0, 0.0, 0.0, 0.0, 0.0, 0.0, 0.0, 0.0, 0.0, 0.0, 0.0, 0.0, 0.0, 0.0, 0.0, 0.0, 0.0, 0.0, 0.0, 0.0, 0.0, 0.0, 0.0, 0.0, 0.0, 0.0, 0.0, 0.0, 0.0, 0.0, 0.0, 0.0, 0.0, 0.0, 0.0, 0.0, 0.0, 0.0, 0.0, 0.0, 0.0, 0.0, 0.0, 0.0, 0.0, 0.0, 0.0, 0.0, 0.0, 0.0, 0.0, 0.0, 0.0, 0.0, 0.0, 0.0, 0.0, 0.0, 0.0, 0.0, 0.0, 0.0, 0.0, 0.0, 0.0, 0.0, 0.0, 0.0, 0.0, 0.0, 0.0, 0.0, 0.0, 0.0, 0.0, 0.0, 0.0, 0.0, 0.0, 0.0, 0.0, 0.0, 0.0, 0.0, 0.0, 0.0, 0.0, 0.0, 0.0, 0.0, 0.0, 0.0, 0.0, 0.0, 0.0, 0.0, 0.0, 0.0, 0.0, 0.0, 0.0, 0.0, 0.0, 0.0, 0.0, 0.0, 0.0, 0.0, 0.0, 0.0, 0.0, 0.0, 0.0, 0.0, 0.0, 0.0, 0.0, 0.0, 0.0, 0.0, 0.0, 0.0, 0.0, 0.0, 0.0, 0.0, 0.0, 0.0, 0.0, 0.0, 0.0, 0.0, 0.0, 0.0, 0.0, 0.0, 0.0, 0.0, 0.0, 0.0, 0.0, 0.0, 0.0, 0.0, 0.0, 0.0, 0.0, 0.0, 0.0, 0.0, 0.0, 0.0, 0.0, 0.0, 0.0, 0.0, 0.0, 0.0, 0.0, 0.0, 0.0, 0.0, 0.0, 0.0, 0.0, 0.0, 0.0, 0.0, 0.0, 0.0, 0.0, 0.0, 0.0, 0.0, 0.0, 0.0, 0.0, 0.0, 0.0, 0.0, 0.0, 0.0, 0.0, 0.0, 0.0, 0.0, 0.0, 0.0, 0.0, 0.0, 0.0, 0.0, 0.0, 0.0, 0.0, 0.0, 0.0, 0.0, 0.0, 0.0, 0.0, 0.0, 0.0, 0.0, 0.0, 0.0, 0.0, 0.0, 0.0, 0.0, 0.0, 0.0, 0.0, 0.0, 0.0, 0.0, 0.0, 0.0, 0.0, 0.0, 0.0, 0.0, 0.0, 0.0, 0.0, 0.0, 0.0, 0.0, 0.0, 0.0, 0.0, 0.0, 0.0, 0.0, 0.0, 0.0, 0.0, 0.0, 0.0, 0.0, 0.0, 0.0, 0.0, 0.0, 0.0, 0.0, 0.0, 0.0, 0.0, 0.0, 0.0, 0.0, 0.0, 0.0, 0.0, 0.0, 0.0, 0.0, 0.0, 0.0, 0.0, 0.0, 0.0, 0.0, 0.0, 0.0, 0.0, 0.0, 0.0, 0.0, 0.0, 0.0, 0.0, 0.0, 0.0, 0.0, 0.0, 0.0, 0.0, 0.0, 0.0, 0.0, 0.0, 0.0, 0.0, 0.0, 0.0, 0.0, 0.0, 0.0, 0.0, 0.0, 0.0, 0.0, 0.0, 0.0, 0.0, 0.0, 0.0, 0.0, 0.0, 0.0, 0.0, 0.0, 0.0, 0.0, 0.0, 0.0, 0.0, 0.0, 0.0, 0.0, 0.0, 0.0, 0.0, 0.0, 0.0, 0.0, 0.0, 0.0, 0.0, 0.0, 0.0, 0.0, 0.0, 0.0, 0.0, 0.0, 0.0, 0.0, 0.0, 0.0, 0.0, 0.0, 0.0, 0.0, 0.0, 0.0, 0.0, 0.0, 0.0, 0.0, 0.0, 0.0, 0.0, 0.0, 0.0, 0.0, 0.0, 0.0, 0.0, 0.0, 0.0, 0.0, 0.0, 0.0, 0.0, 0.0, 0.0, 0.0, 0.0, 0.0, 0.0, 0.0, 0.0, 0.0, 0.0, 0.0, 0.0, 0.0, 0.0, 0.0, 0.0, 0.0, 0.0, 0.0, 0.0, 0.0, 0.0, 0.0, 0.0, 0.0, 0.0, 0.0, 0.0, 0.0, 0.0, 0.0, 0.0, 0.0, 0.0, 0.0, 0.0, 0.0, 0.0, 0.0, 0.0, 0.0, 0.0, 0.0, 0.0, 0.0, 0.0, 0.0, 0.0, 0.0, 0.0, 0.0, 0.0, 0.0, 0.0, 0.0, 0.0, 0.0, 0.0, 0.0, 0.0, 0.0, 0.0, 0.0, 0.0, 0.0, 0.0, 0.0, 0.0, 0.0, 0.0, 0.0, 0.0, 0.0, 0.0, 0.0, 0.0, 0.0, 0.0, 0.0, 0.0, 0.0, 0.0, 0.0, 0.0, 0.0, 0.0, 0.0, 0.0, 0.0, 0.0, 0.0, 0.0, 0.0, 0.0, 0.0, 0.0, 0.0, 0.0, 0.0, 0.0, 0.0, 0.0, 0.0, 0.0, 0.0, 0.0, 0.0, 0.0, 0.0, 0.0, 0.0, 0.0, 0.0, 0.0, 0.0, 0.0, 0.0, 0.0, 0.0, 0.0, 0.0, 0.0, 0.0, 0.0, 0.0, 0.0, 0.0, 0.0, 0.0, 0.0, 0.0, 0.0, 0.0, 0.0, 0.0, 0.0, 0.0, 0.0, 0.0, 0.0, 0.0, 0.0, 0.0, 0.0, 0.0, 0.0, 0.0, 0.0, 0.0, 0.0, 0.0, 0.0, 0.0, 0.0, 0.0, 0.0, 0.0, 0.0, 0.0, 0.0, 0.0, 0.0, 0.0, 0.0, 0.0, 0.0, 0.0, 0.0, 0.0, 0.0, 0.0, 0.0, 0.0, 0.0, 0.0, 0.0, 0.0, 0.0, 0.0, 0.0, 0.0, 0.0, 0.0, 0.0, 0.0, 0.0, 0.0, 0.0, 0.0, 0.0, 0.0, 0.0, 0.0, 0.0, 0.0, 0.0, 0.0, 0.0, 0.0, 0.0, 0.0, 0.0, 0.0, 0.0, 0.0, 0.0, 0.0, 0.0, 0.0, 0.0, 0.0, 0.0, 0.0, 0.0, 0.0, 0.0, 0.0, 0.0, 0.0, 0.0, 0.0, 0.0, 0.0, 0.0, 0.0, 0.0, 0.0, 0.0, 0.0, 0.0, 0.0, 0.0, 0.0, 0.0, 0.0, 0.0, 0.0, 0.0, 0.0, 0.0, 0.0, 0.0, 0.0, 0.0, 0.0, 0.0, 0.0, 0.0, 0.0, 0.0, 0.0, 0.0, 0.0, 0.0, 0.0, 0.0, 0.0, 0.0, 0.0, 0.0, 0.0, 0.0, 0.0, 0.0, 0.0, 0.0, 0.0, 0.0, 0.0, 0.0, 0.0, 0.0, 0.0, 0.0, 0.0, 0.0, 0.0, 0.0, 0.0, 0.0, 0.0, 0.0, 0.0, 0.0, 0.0, 0.0, 0.0, 0.0, 0.0, 0.0, 0.0, 0.0, 0.0, 0.0, 0.0, 0.0, 0.0, 0.0, 0.0, 0.0, 0.0, 0.0, 0.0, 0.0, 0.0, 0.0, 0.0, 0.0, 0.0, 0.0, 0.0, 0.0, 0.0, 0.0, 0.0, 0.0, 0.0, 0.0, 0.0, 0.0, 0.0, 0.0, 0.0, 0.0, 0.0, 0.0, 0.0, 0.0, 0.0, 0.0, 0.0, 0.0, 0.0, 0.0, 0.0, 0.0, 0.0, 0.0, 0.0, 0.0, 0.0, 0.0, 0.0, 0.0, 0.0, 0.0, 0.0, 0.0, 0.0, 0.0, 0.0, 0.0, 0.0, 0.0, 0.0, 0.0, 0.0, 0.0, 0.0, 0.0, 0.0, 0.0, 0.0, 0.0, 0.0, 0.0, 0.0, 0.0, 0.0, 0.0, 0.0, 0.0, 0.0, 0.0, 0.0, 0.0, 0.0, 0.0, 0.0, 0.0, 0.0, 0.0, 0.0, 0.0, 0.0, 0.0, 0.0, 0.0, 0.0, 0.0, 0.0, 0.0, 0.0, 0.0, 0.0, 0.0, 0.0, 0.0, 0.0, 0.0, 0.0, 0.0, 0.0, 0.0, 0.0, 0.0, 0.0, 0.0, 0.0, 0.0, 0.0, 0.0, 0.0, 0.0, 0.0, 0.0, 0.0, 0.0, 0.0, 0.0, 0.0, 0.0, 0.0, 0.0, 0.0, 0.0, 0.0, 0.0, 0.0, 0.0, 0.0, 0.0, 0.0, 0.0, 0.0, 0.0, 0.0, 0.0, 0.0, 0.0, 0.0, 0.0, 0.0, 0.0, 0.0, 0.0, 0.0, 0.0, 0.0, 0.0, 0.0, 0.0, 0.0, 0.0, 0.0, 0.0, 0.0, 0.0, 0.0, 0.0, 0.0, 0.0, 0.0, 0.0, 0.0, 0.0, 0.0, 0.0, 0.0, 0.0, 0.0, 0.0, 0.0, 0.0, 0.0, 0.0, 0.0, 0.0, 0.0, 0.0, 0.0, 0.0, 0.0, 0.0, 0.0, 0.0, 0.0, 0.0, 0.0, 0.0, 0.0, 0.0, 0.0, 0.0, 0.0, 0.0, 0.0, 0.0, 0.0, 0.0, 0.0, 0.0, 0.0, 0.0, 0.0, 0.0, 0.0, 0.0, 0.0, 0.0, 0.0, 0.0, 0.0, 0.0, 0.0, 0.0, 0.0, 0.0, 0.0, 0.0, 0.0, 0.0, 0.0, 0.0, 0.0, 0.0, 0.0, 0.0, 0.0, 0.0, 0.0, 0.0, 0.0, 0.0, 0.0, 0.0, 0.0, 0.0, 0.0, 0.0, 0.0, 0.0, 0.0, 0.0, 0.0, 0.0, 0.0, 0.0, 0.0, 0.0, 0.0, 0.0, 0.0, 0.0, 0.0, 0.0, 0.0, 0.0, 0.0, 0.0, 0.0, 0.0, 0.0, 0.0, 0.0, 0.0, 0.0, 0.0, 0.0, 0.0, 0.0, 0.0, 0.0, 0.0, 0.0, 0.0, 0.0, 0.0, 0.0, 0.0, 0.0, 0.0, 0.0, 0.0, 0.0, 0.0, 0.0, 0.0, 0.0, 0.0, 0.0, 0.0, 0.0, 0.0, 0.0, 0.0, 0.0, 0.0, 0.0, 0.0, 0.0, 0.0, 0.0, 0.0, 0.0, 0.0, 0.0, 0.0, 0.0, 0.0, 0.0, 0.0, 0.0, 0.0, 0.0, 0.0, 0.0, 0.0, 0.0, 0.0, 0.0, 0.0, 0.0, 0.0, 0.0, 0.0, 0.0, 0.0, 0.0, 0.0, 0.0, 0.0, 0.0, 0.0, 0.0, 0.0, 0.0, 0.0, 0.0, 0.0, 0.0, 0.0, 0.0, 0.0, 0.0, 0.0, 0.0, 0.0, 0.0, 0.0, 0.0, 0.0, 0.0, 0.0, 0.0, 0.0, 0.0, 0.0, 0.0, 0.0, 0.0, 0.0, 0.0, 0.0, 0.0, 0.0, 0.0, 0.0, 0.0, 0.0, 0.0, 0.0, 0.0, 0.0, 0.0, 0.0, 0.0, 0.0, 0.0, 0.0, 0.0, 0.0, 0.0, 0.0, 0.0, 0.0, 0.0, 0.0, 0.0, 0.0, 0.0, 0.0, 0.0, 0.0, 0.0, 0.0, 0.0, 0.0, 0.0, 0.0, 0.0, 0.0, 0.0, 0.0, 0.0, 0.0, 0.0, 0.0, 0.0, 0.0, 0.0, 0.0, 0.0, 0.0, 0.0, 0.0, 0.0, 0.0, 0.0, 0.0, 0.0, 0.0, 0.0, 0.0, 0.0, 0.0, 0.0, 0.0, 0.0, 0.0, 0.0, 0.0, 0.0, 0.0, 0.0, 0.0, 0.0, 0.0, 0.0, 0.0, 0.0, 0.0, 0.0, 0.0, 0.0, 0.0, 0.0, 0.0, 0.0, 0.0, 0.0, 0.0, 0.0, 0.0, 0.0, 0.0, 0.0, 0.0, 0.0, 0.0, 0.0, 0.0, 0.0, 0.0, 0.0, 0.0, 0.0, 0.0, 0.0, 0.0, 0.0, 0.0, 0.0, 0.0, 0.0, 0.0, 0.0, 0.0, 0.0, 0.0, 0.0, 0.0, 0.0, 0.0, 0.0, 0.0, 0.0, 0.0, 0.0, 0.0, 0.0, 0.0, 0.0, 0.0, 0.0, 0.0, 0.0, 0.0, 0.0, 0.0, 0.0, 0.0, 0.0, 0.0, 0.0, 0.0, 0.0, 0.0, 0.0, 0.0, 0.0, 0.0, 0.0, 0.0, 0.0, 0.0, 0.0, 0.0, 0.0, 0.0, 0.0, 0.0, 0.0, 0.0, 0.0, 0.0, 0.0, 0.0, 0.0, 0.0, 0.0, 0.0, 0.0, 0.0, 0.0, 0.0, 0.0, 0.0, 0.0, 0.0, 0.0, 0.0, 0.0, 0.0, 0.0, 0.0, 0.0, 0.0, 0.0, 0.0, 0.0, 0.0, 0.0, 0.0, 0.0, 0.0, 0.0, 0.0, 0.0, 0.0, 0.0, 0.0, 0.0, 0.0, 0.0, 0.0, 0.0, 0.0, 0.0, 0.0, 0.0, 0.0, 0.0, 0.0, 0.0, 0.0, 0.0, 0.0, 0.0, 0.0, 0.0, 0.0, 0.0, 0.0, 0.0, 0.0, 0.0, 0.0, 0.0, 0.0, 0.0, 0.0, 0.0, 0.0, 0.0, 0.0, 0.0, 0.0, 0.0, 0.0, 0.0, 0.0, 0.0, 0.0, 0.0, 0.0, 0.0, 0.0, 0.0, 0.0, 0.0, 0.0, 0.0, 0.0, 0.0, 0.0, 0.0, 0.0, 0.0, 0.0, 0.0, 0.0, 0.0, 0.0, 0.0, 0.0, 0.0, 0.0, 0.0, 0.0, 0.0, 0.0, 0.0, 0.0, 0.0, 0.0, 0.0, 0.0, 0.0, 0.0, 0.0, 0.0, 0.0, 0.0, 0.0, 0.0, 0.0, 0.0, 0.0, 0.0, 0.0, 0.0, 0.0, 0.0, 0.0, 0.0, 0.0, 0.0, 0.0, 0.0, 0.0, 0.0, 0.0, 0.0, 0.0, 0.0, 0.0, 0.0, 0.0, 0.0, 0.0, 0.0, 0.0, 0.0, 0.0, 0.0, 0.0, 0.0, 0.0, 0.0, 0.0, 0.0, 0.0, 0.0, 0.0, 0.0, 0.0, 0.0, 0.0, 0.0, 0.0, 0.0, 0.0, 0.0, 0.0, 0.0, 0.0, 0.0, 0.0, 0.0, 0.0, 0.0, 0.0, 0.0, 0.0, 0.0, 0.0, 0.0, 0.0, 0.0, 0.0, 0.0, 0.0, 0.0, 0.0, 0.0, 0.0, 0.0, 0.0, 0.0, 0.0, 0.0, 0.0, 0.0, 0.0, 0.0, 0.0, 0.0, 0.0, 0.0, 0.0, 0.0, 0.0, 0.0, 0.0, 0.0, 0.0, 0.0, 0.0, 0.0, 0.0, 0.0, 0.0, 0.0, 0.0, 0.0, 0.0, 0.0, 0.0, 0.0, 0.0, 0.0, 0.0, 0.0, 0.0, 0.0, 0.0, 0.0, 0.0, 0.0, 0.0, 0.0, 0.0, 0.0, 0.0, 0.0, 0.0, 0.0, 0.0, 0.0, 0.0, 0.0, 0.0, 0.0, 0.0, 0.0, 0.0, 0.0, 0.0, 0.0, 0.0, 0.0, 0.0, 0.0, 0.0, 0.0, 0.0, 0.0, 0.0, 0.0, 0.0, 0.0, 0.0, 0.0, 0.0, 0.0, 0.0, 0.0, 0.0, 0.0, 0.0, 0.0, 0.0, 0.0, 0.0, 0.0, 0.0, 0.0, 0.0, 0.0, 0.0, 0.0, 0.0, 0.0, 0.0, 0.0, 0.0, 0.0, 0.0, 0.0, 0.0, 0.0, 0.0, 0.0, 0.0, 0.0, 0.0, 0.0, 0.0, 0.0, 0.0, 0.0, 0.0, 0.0, 0.0, 0.0, 0.0, 0.0, 0.0, 0.0, 0.0, 0.0, 0.0, 0.0, 0.0, 0.0, 0.0, 0.0, 0.0, 0.0, 0.0, 0.0, 0.0, 0.0, 0.0, 0.0, 0.0, 0.0, 0.0, 0.0, 0.0, 0.0, 0.0, 0.0, 0.0, 0.0, 0.0, 0.0, 0.0, 0.0, 0.0, 0.0, 0.0, 0.0, 0.0, 0.0, 0.0, 0.0, 0.0, 0.0, 0.0, 0.0, 0.0, 0.0, 0.0, 0.0, 0.0, 0.0, 0.0, 0.0, 0.0, 0.0, 0.0, 0.0, 0.0, 0.0, 0.0, 0.0, 0.0, 0.0, 0.0, 0.0, 0.0, 0.0, 0.0, 0.0, 0.0, 0.0, 0.0, 0.0, 0.0, 0.0, 0.0, 0.0, 0.0, 0.0, 0.0, 0.0, 0.0, 0.0, 0.0, 0.0, 0.0, 0.0, 0.0, 0.0, 0.0, 0.0, 0.0, 0.0, 0.0, 0.0, 0.0, 0.0, 0.0, 0.0, 0.0, 0.0, 0.0, 0.0, 0.0, 0.0, 0.0, 0.0, 0.0, 0.0, 0.0, 0.0, 0.0, 0.0, 0.0, 0.0, 0.0, 0.0, 0.0, 0.0, 0.0, 0.0, 0.0, 0.0, 0.0, 0.0, 0.0, 0.0, 0.0, 0.0, 0.0, 0.0, 0.0, 0.0, 0.0, 0.0, 0.0, 0.0, 0.0, 0.0, 0.0, 0.0, 0.0, 0.0, 0.0, 0.0, 0.0, 0.0, 0.0, 0.0, 0.0, 0.0, 0.0, 0.0, 0.0, 0.0, 0.0, 0.0, 0.0, 0.0, 0.0, 0.0, 0.0, 0.0, 0.0, 0.0, 0.0, 0.0, 0.0, 0.0, 0.0, 0.0, 0.0, 0.0, 0.0, 0.0, 0.0, 0.0, 0.0, 0.0, 0.0, 0.0, 0.0, 0.0, 0.0, 0.0, 0.0, 0.0, 0.0, 0.0, 0.0, 0.0, 0.0, 0.0, 0.0, 0.0, 0.0, 0.0, 0.0, 0.0, 0.0, 0.0, 0.0, 0.0, 0.0, 0.0, 0.0, 0.0, 0.0, 0.0, 0.0, 0.0, 0.0, 0.0, 0.0, 0.0, 0.0, 0.0, 0.0, 0.0, 0.0, 0.0, 0.0, 0.0, 0.0, 0.0, 0.0, 0.0, 0.0, 0.0, 0.0, 0.0, 0.0, 0.0, 0.0, 0.0, 0.0, 0.0, 0.0, 0.0, 0.0, 0.0, 0.0, 0.0, 0.0, 0.0, 0.0, 0.0, 0.0, 0.0, 0.0, 0.0, 0.0, 0.0, 0.0, 0.0, 0.0, 0.0, 0.0, 0.0, 0.0, 0.0, 0.0, 0.0, 0.0, 0.0, 0.0, 0.0, 0.0, 0.0, 0.0, 0.0, 0.0, 0.0, 0.0, 0.0, 0.0, 0.0, 0.0, 0.0, 0.0, 0.0, 0.0, 0.0, 0.0, 0.0, 0.0, 0.0, 0.0, 0.0, 0.0, 0.0, 0.0, 0.0, 0.0, 0.0, 0.0, 0.0, 0.0, 0.0, 0.0, 0.0, 0.0, 0.0, 0.0, 0.0, 0.0, 0.0, 0.0, 0.0, 0.0, 0.0, 0.0, 0.0, 0.0, 0.0, 0.0, 0.0, 0.0, 0.0, 0.0, 0.0, 0.0, 0.0, 0.0, 0.0, 0.0, 0.0, 0.0, 0.0, 0.0, 0.0, 0.0, 0.0, 0.0, 0.0, 0.0, 0.0, 0.0, 0.0, 0.0, 0.0, 0.0, 0.0, 0.0, 0.0, 0.0, 0.0, 0.0, 0.0, 0.0, 0.0, 0.0, 0.0, 0.0, 0.0, 0.0, 0.0, 0.0, 0.0, 0.0, 0.0, 0.0, 0.0, 0.0, 0.0, 0.0, 0.0, 0.0, 0.0, 0.0, 0.0, 0.0, 0.0, 0.0, 0.0, 0.0, 0.0, 0.0, 0.0, 0.0, 0.0, 0.0, 0.0, 0.0, 0.0, 0.0, 0.0, 0.0, 0.0, 0.0, 0.0, 0.0, 0.0, 0.0, 0.0, 0.0, 0.0, 0.0, 0.0, 0.0, 0.0, 0.0, 0.0, 0.0, 0.0, 0.0, 0.0, 0.0, 0.0, 0.0, 0.0, 0.0, 0.0, 0.0, 0.0, 0.0, 0.0, 0.0, 0.0, 0.0, 0.0, 0.0, 0.0, 0.0, 0.0, 0.0, 0.0, 0.0, 0.0, 0.0, 0.0, 0.0, 0.0, 0.0, 0.0, 0.0, 0.0, 0.0, 0.0, 0.0, 0.0, 0.0, 0.0, 0.0, 0.0, 0.0, 0.0, 0.0, 0.0, 0.0, 0.0, 0.0, 0.0, 0.0, 0.0, 0.0, 0.0, 0.0, 0.0, 0.0, 0.0, 0.0, 0.0, 0.0, 0.0, 0.0, 0.0, 0.0, 0.0, 0.0, 0.0, 0.0, 0.0, 0.0, 0.0, 0.0, 0.0, 0.0, 0.0, 0.0, 0.0, 0.0, 0.0, 0.0, 0.0, 0.0, 0.0, 0.0, 0.0, 0.0, 0.0, 0.0, 0.0, 0.0, 0.0, 0.0, 0.0, 0.0, 0.0, 0.0, 0.0, 0.0, 0.0, 0.0, 0.0, 0.0, 0.0, 0.0, 0.0, 0.0, 0.0, 0.0, 0.0, 0.0, 0.0, 0.0, 0.0, 0.0, 0.0, 0.0, 0.0, 0.0, 0.0, 0.0, 0.0, 0.0, 0.0, 0.0, 0.0, 0.0, 0.0, 0.0, 0.0, 0.0, 0.0, 0.0, 0.0, 0.0, 0.0, 0.0, 0.0, 0.0, 0.0, 0.0, 0.0, 0.0, 0.0, 0.0, 0.0, 0.0, 0.0, 0.0, 0.0, 0.0, 0.0, 0.0, 0.0, 0.0, 0.0, 0.0, 0.0, 0.0, 0.0, 0.0, 0.0, 0.0, 0.0, 0.0, 0.0, 0.0, 0.0, 0.0, 0.0, 0.0, 0.0, 0.0, 0.0, 0.0, 0.0, 0.0, 0.0, 0.0, 0.0, 0.0, 0.0, 0.0, 0.0, 0.0, 0.0, 0.0, 0.0, 0.0, 0.0, 0.0, 0.0, 0.0, 0.0, 0.0, 0.0, 0.0, 0.0, 0.0, 0.0, 0.0, 0.0, 0.0, 0.0, 0.0, 0.0, 0.0, 0.0, 0.0, 0.0, 0.0, 0.0, 0.0, 0.0, 0.0, 0.0, 0.0, 0.0, 0.0, 0.0, 0.0, 0.0, 0.0, 0.0, 0.0, 0.0, 0.0, 0.0, 0.0, 0.0, 0.0, 0.0, 0.0, 0.0, 0.0, 0.0, 0.0, 0.0, 0.0, 0.0, 0.0, 0.0, 0.0, 0.0, 0.0, 0.0, 0.0, 0.0, 0.0, 0.0, 0.0, 0.0, 0.0, 0.0, 0.0, 0.0, 0.0, 0.0, 0.0, 0.0, 0.0, 0.0, 0.0, 0.0, 0.0, 0.0, 0.0, 0.0, 0.0, 0.0, 0.0, 0.0, 0.0, 0.0, 0.0, 0.0, 0.0, 0.0, 0.0, 0.0, 0.0, 0.0, 0.0, 0.0, 0.0, 0.0, 0.0, 0.0, 0.0, 0.0, 0.0, 0.0, 0.0, 0.0, 0.0, 0.0, 0.0, 0.0, 0.0, 0.0, 0.0, 0.0, 0.0, 0.0, 0.0, 0.0, 0.0, 0.0, 0.0, 0.0, 0.0, 0.0, 0.0, 0.0, 0.0, 0.0, 0.0, 0.0, 0.0, 0.0, 0.0, 0.0, 0.0, 0.0, 0.0, 0.0, 0.0, 0.0, 0.0, 0.0, 0.0, 0.0, 0.0, 0.0, 0.0, 0.0, 0.0, 0.0, 0.0, 0.0, 0.0, 0.0, 0.0, 0.0, 0.0, 0.0, 0.0, 0.0, 0.0, 0.0, 0.0, 0.0, 0.0, 0.0, 0.0, 0.0, 0.0, 0.0, 0.0, 0.0, 0.0, 0.0, 0.0, 0.0, 0.0, 0.0, 0.0, 0.0, 0.0, 0.0, 0.0, 0.0, 0.0, 0.0, 0.0, 0.0, 0.0, 0.0, 0.0, 0.0, 0.0, 0.0, 0.0, 0.0, 0.0, 0.0, 0.0, 0.0, 0.0, 0.0, 0.0, 0.0, 0.0, 0.0, 0.0, 0.0, 0.0, 0.0, 0.0, 0.0, 0.0, 0.0, 0.0, 0.0, 0.0, 0.0, 0.0, 0.0, 0.0, 0.0, 0.0, 0.0, 0.0, 0.0, 0.0, 0.0, 0.0, 0.0, 0.0, 0.0, 0.0, 0.0, 0.0, 0.0, 0.0, 0.0, 0.0, 0.0, 0.0, 0.0, 0.0, 0.0, 0.0, 0.0, 0.0, 0.0, 0.0, 0.0, 0.0, 0.0, 0.0, 0.0, 0.0, 0.0, 0.0, 0.0, 0.0, 0.0, 0.0, 0.0, 0.0, 0.0, 0.0, 0.0, 0.0, 0.0, 0.0, 0.0, 0.0, 0.0, 0.0, 0.0, 0.0, 0.0, 0.0, 0.0, 0.0, 0.0, 0.0, 0.0, 0.0, 0.0, 0.0, 0.0, 0.0, 0.0, 0.0, 0.0, 0.0, 0.0, 0.0, 0.0, 0.0, 0.0, 0.0, 0.0, 0.0, 0.0, 0.0, 0.0, 0.0, 0.0, 0.0, 0.0, 0.0, 0.0, 0.0, 0.0, 0.0, 0.0, 0.0, 0.0, 0.0, 0.0, 0.0, 0.0, 0.0, 0.0, 0.0, 0.0, 0.0, 0.0, 0.0, 0.0, 0.0, 0.0, 0.0, 0.0, 0.0, 0.0, 0.0, 0.0, 0.0, 0.0, 0.0, 0.0, 0.0, 0.0, 0.0, 0.0, 0.0, 0.0, 0.0, 0.0, 0.0, 0.0, 0.0, 0.0, 0.0, 0.0, 0.0, 0.0, 0.0, 0.0, 0.0, 0.0, 0.0, 0.0, 0.0, 0.0, 0.0, 0.0, 0.0, 0.0, 0.0, 0.0, 0.0, 0.0, 0.0, 0.0, 0.0, 0.0, 0.0, 0.0, 0.0, 0.0, 0.0, 0.0, 0.0, 0.0, 0.0, 0.0, 0.0, 0.0, 0.0, 0.0, 0.0, 0.0, 0.0, 0.0, 0.0, 0.0, 0.0, 0.0, 0.0, 0.0, 0.0, 0.0, 0.0, 0.0, 0.0, 0.0, 0.0, 0.0, 0.0, 0.0, 0.0, 0.0, 0.0, 0.0, 0.0, 0.0, 0.0, 0.0, 0.0, 0.0, 0.0, 0.0, 0.0, 0.0, 0.0, 0.0, 0.0, 0.0, 0.0, 0.0, 0.0, 0.0, 0.0, 0.0, 0.0, 0.0, 0.0, 0.0, 0.0, 0.0, 0.0, 0.0, 0.0, 0.0, 0.0, 0.0, 0.0, 0.0, 0.0, 0.0, 0.0, 0.0, 0.0, 0.0, 0.0, 0.0, 0.0, 0.0, 0.0, 0.0, 0.0, 0.0, 0.0, 0.0, 0.0, 0.0, 0.0, 0.0, 0.0, 0.0, 0.0, 0.0, 0.0, 0.0, 0.0, 0.0, 0.0, 0.0, 0.0, 0.0, 0.0, 0.0, 0.0, 0.0, 0.0, 0.0, 0.0, 0.0, 0.0, 0.0, 0.0, 0.0, 0.0, 0.0, 0.0, 0.0, 0.0, 0.0, 0.0, 0.0, 0.0, 0.0, 0.0, 0.0, 0.0, 0.0, 0.0, 0.0, 0.0, 0.0, 0.0, 0.0, 0.0, 0.0, 0.0, 0.0, 0.0, 0.0, 0.0, 0.0, 0.0, 0.0, 0.0, 0.0, 0.0, 0.0, 0.0, 0.0, 0.0, 0.0, 0.0, 0.0, 0.0, 0.0, 0.0, 0.0, 0.0, 0.0, 0.0, 0.0, 0.0, 0.0, 0.0, 0.0, 0.0, 0.0, 0.0, 0.0, 0.0, 0.0, 0.0, 0.0, 0.0, 0.0, 0.0, 0.0, 0.0, 0.0, 0.0, 0.0, 0.0, 0.0, 0.0, 0.0, 0.0, 0.0, 0.0, 0.0, 0.0, 0.0, 0.0, 0.0, 0.0, 0.0, 0.0, 0.0, 0.0, 0.0, 0.0, 0.0, 0.0, 0.0, 0.0, 0.0, 0.0, 0.0, 0.0, 0.0, 0.0, 0.0, 0.0, 0.0, 0.0, 0.0, 0.0, 0.0, 0.0, 0.0, 0.0, 0.0, 0.0, 0.0, 0.0, 0.0, 0.0, 0.0, 0.0, 0.0, 0.0, 0.0, 0.0, 0.0, 0.0, 0.0, 0.0, 0.0, 0.0, 0.0, 0.0, 0.0, 0.0, 0.0, 0.0, 0.0, 0.0, 0.0, 0.0, 0.0, 0.0, 0.0, 0.0, 0.0, 0.0, 0.0, 0.0, 0.0, 0.0, 0.0, 0.0, 0.0, 0.0, 0.0, 0.0, 0.0, 0.0, 0.0, 0.0, 0.0, 0.0, 0.0, 0.0, 0.0, 0.0, 0.0, 0.0, 0.0, 0.0, 0.0, 0.0, 0.0, 0.0, 0.0, 0.0, 0.0, 0.0, 0.0, 0.0, 0.0, 0.0, 0.0, 0.0, 0.0, 0.0, 0.0, 0.0, 0.0, 0.0, 0.0, 0.0, 0.0, 0.0, 0.0, 0.0, 0.0, 0.0, 0.0, 0.0, 0.0, 0.0, 0.0, 0.0, 0.0, 0.0, 0.0, 0.0, 0.0, 0.0, 0.0, 0.0, 0.0, 0.0, 0.0, 0.0, 0.0, 0.0, 0.0, 0.0, 0.0, 0.0, 0.0, 0.0, 0.0, 0.0, 0.0, 0.0, 0.0, 0.0, 0.0, 0.0, 0.0, 0.0, 0.0, 0.0, 0.0, 0.0, 0.0, 0.0, 0.0, 0.0, 0.0, 0.0, 0.0, 0.0, 0.0, 0.0, 0.0, 0.0, 0.0, 0.0, 0.0, 0.0, 0.0, 0.0, 0.0, 0.0, 0.0, 0.0, 0.0, 0.0, 0.0, 0.0, 0.0, 0.0, 0.0, 0.0, 0.0, 0.0, 0.0, 0.0, 0.0, 0.0, 0.0, 0.0, 0.0, 0.0, 0.0, 0.0, 0.0, 0.0, 0.0, 0.0, 0.0, 0.0, 0.0, 0.0, 0.0, 0.0, 0.0, 0.0, 0.0, 0.0, 0.0, 0.0, 0.0, 0.0, 0.0, 0.0, 0.0, 0.0, 0.0, 0.0, 0.0, 0.0, 0.0, 0.0, 0.0, 0.0, 0.0, 0.0, 0.0, 0.0, 0.0, 0.0, 0.0, 0.0, 0.0, 0.0, 0.0, 0.0, 0.0, 0.0, 0.0, 0.0, 0.0, 0.0, 0.0, 0.0, 0.0, 0.0, 0.0, 0.0, 0.0, 0.0, 0.0, 0.0, 0.0, 0.0, 0.0, 0.0, 0.0, 0.0, 0.0, 0.0, 0.0, 0.0, 0.0, 0.0, 0.0, 0.0, 0.0, 0.0, 0.0, 0.0, 0.0, 0.0, 0.0, 0.0, 0.0, 0.0, 0.0, 0.0, 0.0, 0.0, 0.0, 0.0, 0.0, 0.0, 0.0, 0.0, 0.0, 0.0, 0.0, 0.0, 0.0, 0.0, 0.0, 0.0, 0.0, 0.0, 0.0, 0.0, 0.0, 0.0, 0.0, 0.0, 0.0, 0.0, 0.0, 0.0, 0.0, 0.0, 0.0, 0.0, 0.0, 0.0, 0.0, 0.0, 0.0, 0.0, 0.0, 0.0, 0.0, 0.0, 0.0, 0.0, 0.0, 0.0, 0.0, 0.0, 0.0, 0.0, 0.0, 0.0, 0.0, 0.0, 0.0, 0.0, 0.0, 0.0, 0.0, 0.0, 0.0, 0.0, 0.0, 0.0, 0.0, 0.0, 0.0, 0.0, 0.0, 0.0, 0.0, 0.0, 0.0, 0.0, 0.0, 0.0, 0.0, 0.0, 0.0, 0.0, 0.0, 0.0, 0.0, 0.0, 0.0, 0.0, 0.0, 0.0, 0.0, 0.0, 0.0, 0.0, 0.0, 0.0, 0.0, 0.0, 0.0, 0.0, 0.0, 0.0, 0.0, 0.0, 0.0, 0.0, 0.0, 0.0, 0.0, 0.0, 0.0, 0.0, 0.0, 0.0, 0.0, 0.0, 0.0, 0.0, 0.0, 0.0, 0.0, 0.0, 0.0, 0.0, 0.0, 0.0, 0.0, 0.0, 0.0, 0.0, 0.0, 0.0, 0.0, 0.0, 0.0, 0.0, 0.0, 0.0, 0.0, 0.0, 0.0, 0.0, 0.0, 0.0, 0.0, 0.0, 0.0, 0.0, 0.0, 0.0, 0.0, 0.0, 0.0, 0.0, 0.0, 0.0, 0.0, 0.0, 0.0, 0.0, 0.0, 0.0, 0.0, 0.0, 0.0, 0.0, 0.0, 0.0, 0.0, 0.0, 0.0, 0.0, 0.0, 0.0, 0.0, 0.0, 0.0, 0.0, 0.0, 0.0, 0.0, 0.0, 0.0, 0.0, 0.0, 0.0, 0.0, 0.0, 0.0, 0.0, 0.0, 0.0, 0.0, 0.0, 0.0, 0.0, 0.0, 0.0, 0.0, 0.0, 0.0, 0.0, 0.0, 0.0, 0.0, 0.0, 0.0, 0.0, 0.0, 0.0, 0.0, 0.0, 0.0, 0.0, 0.0, 0.0, 0.0, 0.0, 0.0, 0.0, 0.0, 0.0, 0.0, 0.0, 0.0, 0.0, 0.0, 0.0, 0.0, 0.0, 0.0, 0.0, 0.0, 0.0, 0.0, 0.0, 0.0, 0.0, 0.0, 0.0, 0.0, 0.0, 0.0, 0.0, 0.0, 0.0, 0.0, 0.0, 0.0, 0.0, 0.0, 0.0, 0.0, 0.0, 0.0, 0.0, 0.0, 0.0, 0.0, 0.0, 0.0, 0.0, 0.0, 0.0, 0.0, 0.0, 0.0, 0.0, 0.0, 0.0, 0.0, 0.0, 0.0, 0.0, 0.0, 0.0, 0.0, 0.0, 0.0, 0.0, 0.0, 0.0, 0.0, 0.0, 0.0, 0.0, 0.0, 0.0, 0.0, 0.0, 0.0, 0.0, 0.0, 0.0, 0.0, 0.0, 0.0, 0.0, 0.0, 0.0, 0.0, 0.0, 0.0, 0.0, 0.0, 0.0, 0.0, 0.0, 0.0, 0.0, 0.0, 0.0, 0.0, 0.0, 0.0, 0.0, 0.0, 0.0, 0.0, 0.0, 0.0, 0.0, 0.0, 0.0, 0.0, 0.0, 0.0, 0.0, 0.0, 0.0, 0.0, 0.0, 0.0, 0.0, 0.0, 0.0, 0.0, 0.0, 0.0, 0.0, 0.0, 0.0, 0.0, 0.0, 0.0, 0.0, 0.0, 0.0, 0.0, 0.0, 0.0, 0.0, 0.0, 0.0, 0.0, 0.0, 0.0, 0.0, 0.0, 0.0, 0.0, 0.0, 0.0, 0.0, 0.0, 0.0, 0.0, 0.0, 0.0, 0.0, 0.0, 0.0, 0.0, 0.0, 0.0, 0.0, 0.0, 0.0, 0.0, 0.0, 0.0, 0.0, 0.0, 0.0, 0.0, 0.0, 0.0, 0.0, 0.0, 0.0, 0.0, 0.0, 0.0, 0.0, 0.0, 0.0, 0.0, 0.0, 0.0, 0.0, 0.0, 0.0, 0.0, 0.0, 0.0, 0.0, 0.0, 0.0, 0.0, 0.0, 0.0, 0.0, 0.0, 0.0, 0.0, 0.0, 0.0, 0.0, 0.0, 0.0, 0.0, 0.0, 0.0, 0.0, 0.0, 0.0, 0.0, 0.0, 0.0, 0.0, 0.0, 0.0, 0.0, 0.0, 0.0, 0.0, 0.0, 0.0, 0.0, 0.0, 0.0, 0.0, 0.0, 0.0, 0.0, 0.0, 0.0, 0.0, 0.0, 0.0, 0.0, 0.0, 0.0, 0.0, 0.0, 0.0, 0.0, 0.0, 0.0, 0.0, 0.0, 0.0, 0.0, 0.0, 0.0, 0.0, 0.0, 0.0, 0.0, 0.0, 0.0, 0.0, 0.0, 0.0, 0.0, 0.0, 0.0, 0.0, 0.0, 0.0, 0.0, 0.0, 0.0, 0.0, 0.0, 0.0, 0.0, 0.0, 0.0, 0.0, 0.0, 0.0, 0.0, 0.0, 0.0, 0.0, 0.0, 0.0, 0.0, 0.0, 0.0, 0.0, 0.0, 0.0, 0.0, 0.0, 0.0, 0.0, 0.0, 0.0, 0.0, 0.0, 0.0, 0.0, 0.0, 0.0, 0.0, 0.0, 0.0, 0.0, 0.0, 0.0, 0.0, 0.0, 0.0, 0.0, 0.0, 0.0, 0.0, 0.0, 0.0, 0.0, 0.0, 0.0, 0.0, 0.0, 0.0, 0.0, 0.0, 0.0, 0.0, 0.0, 0.0, 0.0, 0.0, 0.0, 0.0, 0.0, 0.0, 0.0, 0.0, 0.0, 0.0, 0.0, 0.0, 0.0, 0.0, 0.0, 0.0, 0.0, 0.0, 0.0, 0.0, 0.0, 0.0, 0.0, 0.0, 0.0, 0.0, 0.0, 0.0, 0.0, 0.0, 0.0, 0.0, 0.0, 0.0, 0.0, 0.0, 0.0, 0.0, 0.0, 0.0, 0.0, 0.0, 0.0, 0.0, 0.0, 0.0, 0.0, 0.0, 0.0, 0.0, 0.0, 0.0, 0.0, 0.0, 0.0, 0.0, 0.0, 0.0, 0.0, 0.0, 0.0, 0.0, 0.0, 0.0, 0.0, 0.0, 0.0, 0.0, 0.0, 0.0, 0.0, 0.0, 0.0, 0.0, 0.0, 0.0, 0.0, 0.0, 0.0, 0.0, 0.0, 0.0, 0.0, 0.0, 0.0, 0.0, 0.0, 0.0, 0.0, 0.0, 0.0, 0.0, 0.0, 0.0, 0.0, 0.0, 0.0, 0.0, 0.0, 0.0, 0.0, 0.0, 0.0, 0.0, 0.0, 0.0, 0.0, 0.0, 0.0, 0.0, 0.0, 0.0, 0.0, 0.0, 0.0, 0.0, 0.0, 0.0, 0.0, 0.0, 0.0, 0.0, 0.0, 0.0, 0.0, 0.0, 0.0, 0.0, 0.0, 0.0, 0.0, 0.0, 0.0, 0.0, 0.0, 0.0, 0.0, 0.0, 0.0, 0.0, 0.0, 0.0, 0.0, 0.0, 0.0, 0.0, 0.0, 0.0, 0.0, 0.0, 0.0, 0.0, 0.0, 0.0, 0.0, 0.0, 0.0, 0.0, 0.0, 0.0, 0.0, 0.0, 0.0, 0.0, 0.0, 0.0, 0.0, 0.0, 0.0, 0.0, 0.0, 0.0, 0.0, 0.0, 0.0, 0.0, 0.0, 0.0, 0.0, 0.0, 0.0, 0.0, 0.0, 0.0, 0.0, 0.0, 0.0, 0.0, 0.0, 0.0, 0.0, 0.0, 0.0, 0.0, 0.0, 0.0, 0.0, 0.0, 0.0, 0.0, 0.0, 0.0, 0.0, 0.0, 0.0, 0.0, 0.0, 0.0, 0.0, 0.0, 0.0, 0.0, 0.0, 0.0, 0.0, 0.0, 0.0, 0.0, 0.0, 0.0, 0.0, 0.0, 0.0, 0.0, 0.0, 0.0, 0.0, 0.0, 0.0, 0.0, 0.0, 0.0, 0.0, 0.0, 0.0, 0.0, 0.0, 0.0, 0.0, 0.0, 0.0, 0.0, 0.0, 0.0, 0.0, 0.0, 0.0, 0.0, 0.0, 0.0, 0.0, 0.0, 0.0, 0.0, 0.0, 0.0, 0.0, 0.0, 0.0, 0.0, 0.0, 0.0, 0.0, 0.0, 0.0, 0.0, 0.0, 0.0, 0.0, 0.0, 0.0, 0.0, 0.0, 0.0, 0.0, 0.0, 0.0, 0.0, 0.0, 0.0, 0.0, 0.0, 0.0, 0.0, 0.0, 0.0, 0.0, 0.0, 0.0, 0.0, 0.0, 0.0, 0.0, 0.0, 0.0, 0.0, 0.0, 0.0, 0.0, 0.0, 0.0, 0.0, 0.0, 0.0, 0.0, 0.0, 0.0, 0.0, 0.0, 0.0, 0.0, 0.0, 0.0, 0.0, 0.0, 0.0, 0.0, 0.0, 0.0, 0.0, 0.0, 0.0, 0.0, 0.0, 0.0, 0.0, 0.0, 0.0, 0.0, 0.0, 0.0, 0.0, 0.0, 0.0, 0.0, 0.0, 0.0, 0.0, 0.0, 0.0, 0.0, 0.0, 0.0, 0.0, 0.0, 0.0, 0.0, 0.0, 0.0, 0.0, 0.0, 0.0, 0.0, 0.0, 0.0, 0.0, 0.0, 0.0, 0.0, 0.0, 0.0, 0.0, 0.0, 0.0, 0.0, 0.0, 0.0, 0.0, 0.0, 0.0, 0.0, 0.0, 0.0, 0.0, 0.0, 0.0, 0.0, 0.0, 0.0, 0.0, 0.0, 0.0, 0.0, 0.0, 0.0, 0.0, 0.0, 0.0, 0.0, 0.0, 0.0, 0.0, 0.0, 0.0, 0.0, 0.0, 0.0, 0.0, 0.0, 0.0, 0.0, 0.0, 0.0, 0.0, 0.0, 0.0, 0.0, 0.0, 0.0, 0.0, 0.0, 0.0, 0.0, 0.0, 0.0, 0.0, 0.0, 0.0, 0.0, 0.0, 0.0, 0.0, 0.0, 0.0, 0.0, 0.0, 0.0, 0.0, 0.0, 0.0, 0.0, 0.0, 0.0, 0.0, 0.0, 0.0, 0.0, 0.0, 0.0, 0.0, 0.0, 0.0, 0.0, 0.0, 0.0, 0.0, 0.0, 0.0, 0.0, 0.0, 0.0, 0.0, 0.0, 0.0, 0.0, 0.0, 0.0, 0.0, 0.0, 0.0, 0.0, 0.0, 0.0, 0.0, 0.0, 0.0, 0.0, 0.0, 0.0, 0.0, 0.0, 0.0, 0.0, 0.0, 0.0, 0.0, 0.0, 0.0, 0.0, 0.0, 0.0, 0.0, 0.0, 0.0, 0.0, 0.0, 0.0, 0.0, 0.0, 0.0, 0.0, 0.0, 0.0, 0.0, 0.0, 0.0, 0.0, 0.0, 0.0, 0.0, 0.0, 0.0, 0.0, 0.0, 0.0, 0.0, 0.0, 0.0, 0.0, 0.0, 0.0, 0.0, 0.0, 0.0, 0.0, 0.0, 0.0, 0.0, 0.0, 0.0, 0.0, 0.0, 0.0, 0.0, 0.0, 0.0, 0.0, 0.0, 0.0, 0.0, 0.0, 0.0, 0.0, 0.0, 0.0, 0.0, 0.0, 0.0, 0.0, 0.0, 0.0, 0.0, 0.0, 0.0, 0.0, 0.0, 0.0, 0.0, 0.0, 0.0, 0.0, 0.0, 0.0, 0.0, 0.0, 0.0, 0.0, 0.0, 0.0, 0.0, 0.0, 0.0, 0.0, 0.0, 0.0, 0.0, 0.0, 0.0, 0.0, 0.0, 0.0, 0.0, 0.0, 0.0, 0.0, 0.0, 0.0, 0.0, 0.0, 0.0, 0.0, 0.0, 0.0, 0.0, 0.0, 0.0, 0.0, 0.0, 0.0, 0.0, 0.0, 0.0, 0.0, 0.0, 0.0, 0.0, 0.0, 0.0, 0.0, 0.0, 0.0, 0.0, 0.0, 0.0, 0.0, 0.0, 0.0, 0.0, 0.0, 0.0, 0.0, 0.0, 0.0, 0.0, 0.0, 0.0, 0.0, 0.0, 0.0, 0.0, 0.0, 0.0, 0.0, 0.0, 0.0, 0.0, 0.0, 0.0, 0.0, 0.0, 0.0, 0.0, 0.0, 0.0, 0.0, 0.0, 0.0, 0.0, 0.0, 0.0, 0.0, 0.0, 0.0, 0.0, 0.0, 0.0, 0.0, 0.0, 0.0, 0.0, 0.0, 0.0, 0.0, 0.0, 0.0, 0.0, 0.0, 0.0, 0.0, 0.0, 0.0, 0.0, 0.0, 0.0, 0.0, 0.0, 0.0, 0.0, 0.0, 0.0, 0.0, 0.0, 0.0, 0.0, 0.0, 0.0, 0.0, 0.0, 0.0, 0.0, 0.0, 0.0, 0.0, 0.0, 0.0, 0.0, 0.0, 0.0, 0.0, 0.0, 0.0, 0.0, 0.0, 0.0, 0.0, 0.0, 0.0, 0.0, 0.0, 0.0, 0.0, 0.0, 0.0, 0.0, 0.0, 0.0, 0.0, 0.0, 0.0, 0.0, 0.0, 0.0, 0.0, 0.0, 0.0, 0.0, 0.0, 0.0, 0.0, 0.0, 0.0, 0.0, 0.0, 0.0, 0.0, 0.0, 0.0, 0.0, 0.0, 0.0, 0.0, 0.0, 0.0, 0.0, 0.0, 0.0, 0.0, 0.0, 0.0, 0.0, 0.0, 0.0, 0.0, 0.0, 0.0, 0.0, 0.0, 0.0, 0.0, 0.0, 0.0, 0.0, 0.0, 0.0, 0.0, 0.0, 0.0, 0.0, 0.0, 0.0, 0.0, 0.0, 0.0, 0.0, 0.0, 0.0, 0.0, 0.0, 0.0, 0.0, 0.0, 0.0, 0.0, 0.0, 0.0, 0.0, 0.0, 0.0, 0.0, 0.0, 0.0, 0.0, 0.0, 0.0, 0.0, 0.0, 0.0, 0.0, 0.0, 0.0, 0.0, 0.0, 0.0, 0.0, 0.0, 0.0, 0.0, 0.0, 0.0, 0.0, 0.0, 0.0, 0.0, 0.0, 0.0, 0.0, 0.0, 0.0, 0.0, 0.0, 0.0, 0.0, 0.0, 0.0, 0.0, 0.0, 0.0, 0.0, 0.0, 0.0, 0.0, 0.0, 0.0, 0.0, 0.0, 0.0, 0.0, 0.0, 0.0, 0.0, 0.0, 0.0, 0.0, 0.0, 0.0, 0.0, 0.0, 0.0, 0.0, 0.0, 0.0, 0.0, 0.0, 0.0, 0.0, 0.0, 0.0, 0.0, 0.0, 0.0, 0.0, 0.0, 0.0, 0.0, 0.0, 0.0, 0.0, 0.0, 0.0, 0.0, 0.0, 0.0, 0.0, 0.0, 0.0, 0.0, 0.0, 0.0, 0.0, 0.0, 0.0, 0.0, 0.0, 0.0, 0.0, 0.0, 0.0, 0.0, 0.0, 0.0, 0.0, 0.0, 0.0, 0.0, 0.0, 0.0, 0.0, 0.0, 0.0, 0.0, 0.0, 0.0, 0.0, 0.0, 0.0, 0.0, 0.0, 0.0, 0.0, 0.0, 0.0, 0.0, 0.0, 0.0, 0.0, 0.0, 0.0, 0.0, 0.0, 0.0, 0.0, 0.0, 0.0, 0.0, 0.0, 0.0, 0.0, 0.0, 0.0, 0.0, 0.0, 0.0, 0.0, 0.0, 0.0, 0.0, 0.0, 0.0, 0.0, 0.0, 0.0, 0.0, 0.0, 0.0, 0.0, 0.0, 0.0, 0.0, 0.0, 0.0, 0.0, 0.0, 0.0, 0.0, 0.0, 0.0, 0.0, 0.0, 0.0, 0.0, 0.0, 0.0, 0.0, 0.0, 0.0, 0.0, 0.0, 0.0, 0.0, 0.0, 0.0, 0.0, 0.0, 0.0, 0.0, 0.0, 0.0, 0.0, 0.0, 0.0, 0.0, 0.0, 0.0, 0.0, 0.0, 0.0, 0.0, 0.0, 0.0, 0.0, 0.0, 0.0, 0.0, 0.0, 0.0, 0.0, 0.0, 0.0, 0.0, 0.0, 0.0, 0.0, 0.0, 0.0, 0.0, 0.0, 0.0, 0.0, 0.0, 0.0, 0.0, 0.0, 0.0, 0.0, 0.0, 0.0, 0.0, 0.0, 0.0, 0.0, 0.0, 0.0, 0.0, 0.0, 0.0, 0.0, 0.0, 0.0, 0.0, 0.0, 0.0, 0.0, 0.0, 0.0, 0.0, 0.0, 0.0, 0.0, 0.0, 0.0, 0.0, 0.0, 0.0, 0.0, 0.0, 0.0, 0.0, 0.0, 0.0, 0.0, 0.0, 0.0, 0.0, 0.0, 0.0, 0.0, 0.0, 0.0, 0.0, 0.0, 0.0, 0.0, 0.0, 0.0, 0.0, 0.0, 0.0, 0.0, 0.0, 0.0, 0.0, 0.0, 0.0, 0.0, 0.0, 0.0, 0.0, 0.0, 0.0, 0.0, 0.0, 0.0, 0.0, 0.0, 0.0, 0.0, 0.0, 0.0, 0.0, 0.0, 0.0, 0.0, 0.0, 0.0, 0.0, 0.0, 0.0, 0.0, 0.0, 0.0, 0.0, 0.0, 0.0, 0.0, 0.0, 0.0, 0.0, 0.0, 0.0, 0.0, 0.0, 0.0, 0.0, 0.0, 0.0, 0.0, 0.0, 0.0, 0.0, 0.0, 0.0, 0.0, 0.0, 0.0, 0.0, 0.0, 0.0, 0.0, 0.0, 0.0, 0.0, 0.0, 0.0, 0.0, 0.0, 0.0, 0.0, 0.0, 0.0, 0.0, 0.0, 0.0, 0.0, 0.0, 0.0, 0.0, 0.0, 0.0, 0.0, 0.0, 0.0, 0.0, 0.0, 0.0, 0.0, 0.0, 0.0, 0.0, 0.0, 0.0, 0.0, 0.0, 0.0, 0.0, 0.0, 0.0, 0.0, 0.0, 0.0, 0.0, 0.0, 0.0, 0.0, 0.0, 0.0, 0.0, 0.0, 0.0, 0.0, 0.0, 0.0, 0.0, 0.0, 0.0, 0.0, 0.0, 0.0, 0.0, 0.0, 0.0, 0.0, 0.0, 0.0, 0.0, 0.0, 0.0, 0.0, 0.0, 0.0, 0.0, 0.0, 0.0, 0.0, 0.0, 0.0, 0.0, 0.0, 0.0, 0.0, 0.0, 0.0, 0.0, 0.0, 0.0, 0.0, 0.0, 0.0, 0.0, 0.0, 0.0, 0.0, 0.0, 0.0, 0.0, 0.0, 0.0, 0.0, 0.0, 0.0, 0.0, 0.0, 0.0, 0.0, 0.0, 0.0, 0.0, 0.0, 0.0, 0.0, 0.0, 0.0, 0.0, 0.0, 0.0, 0.0, 0.0, 0.0, 0.0, 0.0, 0.0, 0.0, 0.0, 0.0, 0.0, 0.0, 0.0, 0.0, 0.0, 0.0, 0.0, 0.0, 0.0, 0.0, 0.0, 0.0, 0.0, 0.0, 0.0, 0.0, 0.0, 0.0, 0.0, 0.0, 0.0, 0.0, 0.0, 0.0, 0.0, 0.0, 0.0, 0.0, 0.0, 0.0, 0.0, 0.0, 0.0, 0.0, 0.0, 0.0, 0.0, 0.0, 0.0, 0.0, 0.0, 0.0, 0.0, 0.0, 0.0, 0.0, 0.0, 0.0, 0.0, 0.0, 0.0, 0.0, 0.0, 0.0, 0.0, 0.0, 0.0, 0.0, 0.0, 0.0, 0.0, 0.0, 0.0, 0.0, 0.0, 0.0, 0.0, 0.0, 0.0, 0.0, 0.0, 0.0, 0.0, 0.0, 0.0, 0.0, 0.0, 0.0, 0.0, 0.0, 0.0, 0.0, 0.0, 0.0, 0.0, 0.0, 0.0, 0.0, 0.0, 0.0, 0.0, 0.0, 0.0, 0.0, 0.0, 0.0, 0.0, 0.0, 0.0, 0.0, 0.0, 0.0, 0.0, 0.0, 0.0, 0.0, 0.0, 0.0, 0.0, 0.0, 0.0, 0.0, 0.0, 0.0, 0.0, 0.0, 0.0, 0.0, 0.0, 0.0, 0.0, 0.0, 0.0, 0.0, 0.0, 0.0, 0.0, 0.0, 0.0, 0.0, 0.0, 0.0, 0.0, 0.0, 0.0, 0.0, 0.0, 0.0, 0.0, 0.0, 0.0, 0.0, 0.0, 0.0, 0.0, 0.0, 0.0, 0.0, 0.0, 0.0, 0.0, 0.0, 0.0, 0.0, 0.0, 0.0, 0.0, 0.0, 0.0, 0.0, 0.0, 0.0, 0.0, 0.0, 0.0, 0.0, 0.0, 0.0, 0.0, 0.0, 0.0, 0.0, 0.0, 0.0, 0.0, 0.0, 0.0, 0.0, 0.0, 0.0, 0.0, 0.0, 0.0, 0.0, 0.0, 0.0, 0.0, 0.0, 0.0, 0.0, 0.0, 0.0, 0.0, 0.0, 0.0, 0.0, 0.0, 0.0, 0.0, 0.0, 0.0, 0.0, 0.0, 0.0, 0.0, 0.0, 0.0, 0.0, 0.0, 0.0, 0.0, 0.0, 0.0, 0.0, 0.0, 0.0, 0.0, 0.0, 0.0, 0.0, 0.0, 0.0, 0.0, 0.0, 0.0, 0.0, 0.0, 0.0, 0.0, 0.0, 0.0, 0.0, 0.0, 0.0, 0.0, 0.0, 0.0, 0.0, 0.0, 0.0, 0.0, 0.0, 0.0, 0.0, 0.0, 0.0, 0.0, 0.0, 0.0, 0.0, 0.0, 0.0, 0.0, 0.0, 0.0, 0.0, 0.0, 0.0, 0.0, 0.0, 0.0, 0.0, 0.0, 0.0, 0.0, 0.0, 0.0, 0.0, 0.0, 0.0, 0.0, 0.0, 0.0, 0.0, 0.0, 0.0, 0.0, 0.0, 0.0, 0.0, 0.0, 0.0, 0.0, 0.0, 0.0, 0.0, 0.0, 0.0, 0.0, 0.0, 0.0, 0.0, 0.0, 0.0, 0.0, 0.0, 0.0, 0.0, 0.0, 0.0, 0.0, 0.0, 0.0, 0.0, 0.0, 0.0, 0.0, 0.0, 0.0, 0.0, 0.0, 0.0, 0.0, 0.0, 0.0, 0.0, 0.0, 0.0, 0.0, 0.0, 0.0, 0.0, 0.0, 0.0, 0.0, 0.0, 0.0, 0.0, 0.0, 0.0, 0.0, 0.0, 0.0, 0.0, 0.0, 0.0, 0.0, 0.0, 0.0, 0.0, 0.0, 0.0, 0.0, 0.0, 0.0, 0.0, 0.0, 0.0, 0.0, 0.0, 0.0, 0.0, 0.0, 0.0, 0.0, 0.0, 0.0, 0.0, 0.0, 0.0, 0.0, 0.0, 0.0, 0.0, 0.0, 0.0, 0.0, 0.0, 0.0, 0.0, 0.0, 0.0, 0.0, 0.0, 0.0, 0.0, 0.0, 0.0, 0.0, 0.0, 0.0, 0.0, 0.0, 0.0, 0.0, 0.0, 0.0, 0.0, 0.0, 0.0, 0.0, 0.0, 0.0, 0.0, 0.0, 0.0, 0.0, 0.0, 0.0, 0.0, 0.0, 0.0, 0.0, 0.0, 0.0, 0.0, 0.0, 0.0, 0.0, 0.0, 0.0, 0.0, 0.0, 0.0, 0.0, 0.0, 0.0, 0.0, 0.0, 0.0, 0.0, 0.0, 0.0, 0.0, 0.0, 0.0, 0.0, 0.0, 0.0, 0.0, 0.0, 0.0, 0.0, 0.0, 0.0, 0.0, 0.0, 0.0, 0.0, 0.0, 0.0, 0.0, 0.0, 0.0, 0.0, 0.0, 0.0, 0.0, 0.0])
me_circle_005.materials.append(mat_fuselage)
me_circle_005.use_remesh_preserve_volume = False
me_circle_005.use_remesh_preserve_attributes = False
me_circle_005.use_mirror_vertex_groups = False
me_circle_005.update()

# ---- objects
ob_light = bpy.data.objects.new('Light', light_light)
ob_camera = bpy.data.objects.new('Camera', cam_camera)
ob_empty = bpy.data.objects.new('Empty', None)
ob_empty_001 = bpy.data.objects.new('Empty.001', None)
ob_empty_002 = bpy.data.objects.new('Empty.002', None)
ob_fuselage = bpy.data.objects.new('Fuselage', me_circle_005)

# ---- transforms, parenting, visibility, modifiers, constraints
ob_light.location = (-9.982, 0.1666, 5.934)
ob_light.rotation_euler = (0.6503, 0.05522, 1.866)
ob_light.lock_rotations_4d = False
ob_light.empty_display_type = 'ARROWS'
ob_light.color = (0.0, 0.0, 0.0, 0.0)
ob_light.lineart.crease_threshold = 0.0
ob_camera.location = (7.359, -6.926, 4.958)
ob_camera.rotation_euler = (1.109, 0.0, 0.8149)
ob_camera.lock_rotations_4d = False
ob_camera.empty_display_type = 'ARROWS'
ob_camera.color = (0.0, 0.0, 0.0, 0.0)
ob_camera.display_type = 'WIRE'
ob_camera.lineart.crease_threshold = 0.0
ob_empty.location = (0.0, 0.0, -2.996)
ob_empty.rotation_euler = (1.571, -0.0, 0.0)
ob_empty.scale = (21.24, 21.24, 21.24)
ob_empty.empty_display_type = 'IMAGE'
ob_empty.show_empty_image_perspective = False
ob_empty.lineart.crease_threshold = 0.0
ob_empty_001.location = (0.0, 2.802, 0.0)
ob_empty_001.scale = (21.24, 21.24, 21.24)
ob_empty_001.empty_display_type = 'IMAGE'
ob_empty_001.show_empty_image_perspective = False
ob_empty_001.lineart.crease_threshold = 0.0
ob_empty_002.location = (-4.868e-16, -2.802, -5.189)
ob_empty_002.rotation_euler = (-3.142, -1.571, 0.0)
ob_empty_002.scale = (21.24, 21.24, 21.24)
ob_empty_002.empty_display_type = 'IMAGE'
ob_empty_002.show_empty_image_perspective = False
ob_empty_002.lineart.crease_threshold = 0.0
ob_fuselage.location = (-8.886, -2.384e-07, 1.774)
ob_fuselage.rotation_euler = (2.374e-06, 1.517, 2.505e-06)
ob_fuselage.scale = (0.3534, 0.3534, 0.3534)
ob_fuselage.lineart.crease_threshold = 0.0
_m = ob_fuselage.modifiers.new('Mirror', 'MIRROR')
_m.use_axis = (False, True, False)
_m.use_clip = True
_m = ob_fuselage.modifiers.new('Subdivision', 'SUBSURF')
_m.uv_smooth = 'PRESERVE_CORNERS'
_m.show_only_control_edges = False

# ---- collection membership
col_collection.objects.link(ob_light)
col_collection.objects.link(ob_camera)
col_collection.objects.link(ob_empty)
col_collection.objects.link(ob_empty_001)
col_collection.objects.link(ob_empty_002)
col_collection.objects.link(ob_fuselage)

# ---- scene / render settings (as saved in the file)
scene.camera = ob_camera
scene.frame_start = 1; scene.frame_end = 250; scene.frame_set(1)
scene.render.engine = 'BLENDER_EEVEE_NEXT'
scene.render.motion_blur_shutter = 1.0
scene.cycles.use_denoising = False
scene.cycles.samples = 128
scene.cycles.sampling_pattern = 'TABULATED_SOBOL'
scene.cycles.use_adaptive_sampling = False
scene.cycles.use_light_tree = False
scene.view_settings.view_transform = 'Filmic'
bpy.context.view_layer.update()
